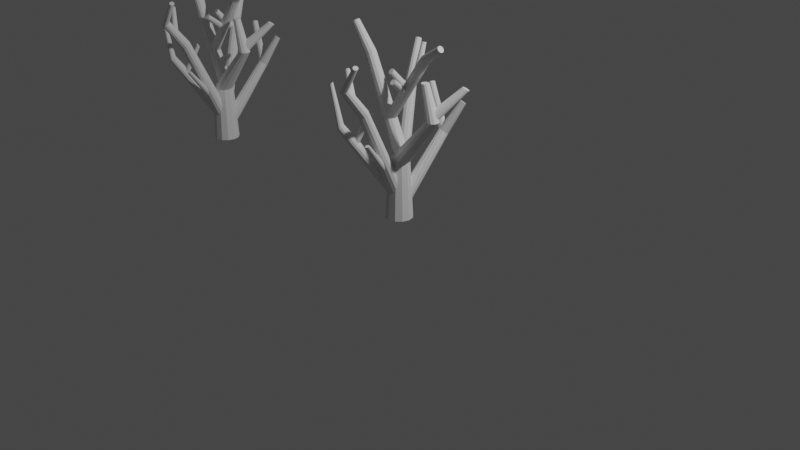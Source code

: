 # Source: ClicheCoral.blend  (saved by Blender 2.82.7; exported with 4.5.12 LTS)
import bpy
from mathutils import Matrix  # noqa: F401  (used for matrix-valued properties, if any)

bpy.ops.wm.read_factory_settings(use_empty=True)
scene = bpy.context.scene
scene.name = 'Scene'

# ---- collections
col_collection = bpy.data.collections.new('Collection'); scene.collection.children.link(col_collection)

# ---- world
world_world = bpy.data.worlds.new('World'); scene.world = world_world
world_world.use_nodes = True; world_world.node_tree.nodes.clear()
_N = world_world.node_tree.nodes; _L = world_world.node_tree.links
n0 = _N.new('ShaderNodeOutputWorld'); n0.name = 'World Output'; n0.location = (300, 300)
n1 = _N.new('ShaderNodeBackground'); n1.name = 'Background'; n1.location = (10, 300)
n1.inputs[0].default_value = (0.05088, 0.05088, 0.05088, 1.0)
_L.new(n1.outputs[0], n0.inputs[0])
n0.is_active_output = True
world_world.color = (0.05088, 0.05088, 0.05088)
world_world.use_sun_shadow = False
world_world.sun_shadow_jitter_overblur = 0.0

# ---- cameras
cam_camera = bpy.data.cameras.new('Camera')
cam_camera.clip_end = 100.0
cam_camera.ortho_scale = 7.314

# ---- lights
light_light = bpy.data.lights.new('Light', 'POINT')
light_light.transmission_factor = 0.0
light_light.energy = 1000.0
light_light.shadow_soft_size = 0.1
light_light.shadow_maximum_resolution = 0.006
light_light.use_absolute_resolution = True

# ---- meshes
me_cylinder = bpy.data.meshes.new('Cylinder')
me_cylinder.from_pydata([], [], [])
_uv = me_cylinder.uv_layers.new(name='UVMap')
_uv.uv.foreach_set('vector', [])
me_cylinder.use_remesh_fix_poles = True
me_cylinder.use_remesh_preserve_attributes = False
me_cylinder.use_mirror_vertex_groups = False
me_cylinder.update()
me_cylinder_004 = bpy.data.meshes.new('Cylinder.004')
me_cylinder_004.from_pydata([(8.388e-10, 1.167, -1.0), (-4.526e-10, 0.9096, 1.0), (0.5837, 1.011, -1.0), (0.4548, 0.7878, 1.0), (1.011, 0.5837, -1.0), (0.7878, 0.4548, 1.0), (1.167, -2.503e-08, -1.0), (0.9096, -5.379e-08, 1.0), (1.011, -0.5837, -1.0), (0.7878, -0.4548, 1.0), (0.5837, -1.011, -1.0), (0.4548, -0.7878, 1.0), (1.771e-07, -1.167, -1.0), (1.369e-07, -0.9096, 1.0), (-0.5837, -1.011, -1.0), (-0.4548, -0.7878, 1.0), (-1.011, -0.5837, -1.0), (-0.7878, -0.4548, 1.0), (-1.167, -5.168e-07, -1.0), (-0.9096, -4.369e-07, 1.0), (-1.011, 0.5837, -1.0), (-0.7878, 0.4548, 1.0), (-0.5837, 1.011, -1.0), (-0.4548, 0.7878, 1.0), (3.97, 0.4619, 2.749), (3.704, 0.5334, 2.749), (4.166, 0.2667, 2.749), (4.237, -8.955e-08, 2.749), (4.166, -0.2667, 2.749), (3.97, -0.4619, 2.749), (3.704, -0.5334, 2.749), (3.437, -0.4619, 2.749), (3.242, -0.2667, 2.749), (3.17, -3.142e-07, 2.749), (3.242, 0.2667, 2.749), (3.437, 0.4619, 2.749), (3.017, 0.2805, 3.925), (2.855, 0.3239, 3.925), (3.135, 0.162, 3.925), (3.179, -1.23e-07, 3.925), (3.135, -0.162, 3.925), (3.017, -0.2805, 3.925), (2.855, -0.3239, 3.925), (2.693, -0.2805, 3.925), (2.574, -0.162, 3.925), (2.531, -2.594e-07, 3.925), (2.574, 0.162, 3.925), (2.693, 0.2805, 3.925), (2.235, 5.101, 2.693), (2.369, 5.053, 2.689), (0.1601, 1.029, -0.2719), (1.005, 4.356, 1.612), (0.4172, 0.9765, -0.3453), (1.217, 4.28, 1.605), (0.6707, 0.7988, -0.3752), (1.374, 4.126, 1.625), (0.8526, 0.5433, -0.3537), (1.434, 3.934, 1.667), (0.9143, 0.2783, -0.2864), (1.38, 3.756, 1.719), (0.8391, 0.07491, -0.1915), (1.228, 3.639, 1.767), (0.6472, -0.01245, -0.09432), (1.018, 3.615, 1.8), (0.3901, 0.03966, -0.02093), (0.8067, 3.691, 1.806), (0.1367, 0.2173, 0.009009), (0.65, 3.845, 1.787), (-0.04525, 0.4728, -0.01253), (0.5903, 4.037, 1.745), (-0.1069, 0.7378, -0.07977), (0.6435, 4.216, 1.693), (-0.03171, 0.9412, -0.1747), (0.7954, 4.332, 1.645), (2.468, 4.956, 2.701), (2.506, 4.834, 2.727), (2.472, 4.722, 2.76), (2.376, 4.648, 2.791), (2.243, 4.633, 2.811), (2.109, 4.681, 2.816), (2.01, 4.778, 2.803), (1.972, 4.9, 2.777), (2.006, 5.013, 2.744), (2.102, 5.086, 2.713), (-2.756, -1.907, 1.512), (-1.99, -0.9894, 2.542), (-2.636, -1.934, 1.491), (-1.897, -1.011, 2.525), (-2.528, -2.012, 1.488), (-1.813, -1.071, 2.523), (-2.461, -2.119, 1.505), (-1.76, -1.155, 2.536), (-2.451, -2.227, 1.536), (-1.753, -1.239, 2.561), (-2.503, -2.307, 1.574), (-1.793, -1.301, 2.59), (-2.601, -2.337, 1.609), (-1.87, -1.325, 2.617), (-2.721, -2.31, 1.63), (-1.963, -1.303, 2.634), (-2.829, -2.232, 1.633), (-2.047, -1.243, 2.636), (-2.896, -2.125, 1.616), (-2.1, -1.159, 2.623), (-2.906, -2.017, 1.585), (-2.107, -1.075, 2.598), (-2.854, -1.937, 1.547), (-2.067, -1.013, 2.569), (-0.963, 0.2127, 0.03098), (-3.752, -2.656, 2.051), (-0.7687, 0.2314, 0.117), (-3.63, -2.644, 2.105), (-0.5568, 0.1137, 0.1799), (-3.496, -2.718, 2.145), (-0.3843, -0.109, 0.2029), (-3.387, -2.859, 2.159), (-0.2973, -0.3769, 0.1799), (-3.332, -3.028, 2.145), (-0.3191, -0.6182, 0.117), (-3.346, -3.18, 2.105), (-0.4439, -0.7684, 0.03098), (-3.425, -3.275, 2.051), (-0.6383, -0.7871, -0.05498), (-3.547, -3.286, 1.996), (-0.8501, -0.6694, -0.1179), (-3.681, -3.212, 1.957), (-1.023, -0.4467, -0.141), (-3.79, -3.072, 1.942), (-1.11, -0.1788, -0.1179), (-3.845, -2.903, 1.957), (-1.088, 0.06256, -0.05498), (-3.831, -2.75, 1.996), (-4.836, -2.611, 3.417), (-4.906, -2.617, 3.387), (-4.76, -2.653, 3.44), (-4.698, -2.733, 3.448), (-4.667, -2.83, 3.44), (-4.675, -2.916, 3.417), (-4.719, -2.971, 3.387), (-4.789, -2.977, 3.356), (-4.866, -2.935, 3.333), (-4.928, -2.855, 3.325), (-4.959, -2.758, 3.333), (-4.951, -2.671, 3.356), (-1.696, 3.566, 3.216), (0.247, 0.6348, 0.1156), (-1.847, 3.693, 3.157), (0.05387, 0.7959, 0.03998), (-2.066, 3.719, 3.113), (-0.2255, 0.8296, -0.01537), (-2.294, 3.638, 3.098), (-0.5164, 0.7268, -0.03564), (-2.47, 3.472, 3.113), (-0.7407, 0.5151, -0.01537), (-2.546, 3.266, 3.157), (-0.8384, 0.2512, 0.03998), (-2.503, 3.073, 3.216), (-0.7833, 0.005756, 0.1156), (-2.352, 2.947, 3.275), (-0.5902, -0.1554, 0.1912), (-2.133, 2.921, 3.319), (-0.3108, -0.1891, 0.2466), (-1.905, 3.001, 3.334), (-0.01999, -0.08628, 0.2668), (-1.729, 3.167, 3.319), (0.2043, 0.1254, 0.2466), (-1.653, 3.374, 3.275), (0.3021, 0.3894, 0.1912), (-2.992, 5.333, 4.36), (-3.084, 5.41, 4.324), (-3.217, 5.426, 4.298), (-3.355, 5.377, 4.288), (-3.462, 5.276, 4.298), (-3.508, 5.15, 4.324), (-3.482, 5.034, 4.36), (-3.39, 4.957, 4.396), (-3.257, 4.941, 4.423), (-3.119, 4.99, 4.432), (-3.012, 5.091, 4.423), (-2.966, 5.216, 4.396), (0.9387, 4.095, 1.553), (-1.702, 5.458, 2.968), (1.116, 4.182, 1.573), (-1.579, 5.471, 2.996), (1.265, 4.216, 1.628), (-1.477, 5.415, 3.028), (1.345, 4.186, 1.704), (-1.422, 5.304, 3.055), (1.335, 4.101, 1.779), (-1.429, 5.169, 3.071), (1.238, 3.984, 1.835), (-1.496, 5.045, 3.07), (1.079, 3.866, 1.855), (-1.605, 4.966, 3.054), (0.9015, 3.778, 1.835), (-1.727, 4.953, 3.026), (0.7528, 3.745, 1.779), (-1.83, 5.01, 2.994), (0.6728, 3.775, 1.704), (-1.885, 5.121, 2.967), (0.6827, 3.859, 1.628), (-1.878, 5.256, 2.952), (0.78, 3.977, 1.573), (-1.811, 5.38, 2.952), (-2.125, 2.979, 3.119), (-2.249, 2.466, 3.312), (-1.945, 2.942, 3.121), (-2.069, 2.428, 3.315), (-1.799, 2.849, 3.096), (-1.923, 2.335, 3.289), (-1.727, 2.725, 3.049), (-1.851, 2.212, 3.242), (-1.747, 2.604, 2.993), (-1.871, 2.091, 3.186), (-1.855, 2.518, 2.943), (-1.979, 2.004, 3.137), (-2.02, 2.49, 2.913), (-2.144, 1.976, 3.107), (-2.2, 2.527, 2.911), (-2.324, 2.013, 3.104), (-2.346, 2.62, 2.936), (-2.47, 2.106, 3.129), (-2.418, 2.744, 2.983), (-2.542, 2.23, 3.176), (-2.398, 2.865, 3.039), (-2.522, 2.351, 3.232), (-2.291, 2.951, 3.088), (-2.415, 2.437, 3.282), (-2.303, 1.544, 3.731), (-2.435, 1.571, 3.729), (-2.196, 1.475, 3.712), (-2.143, 1.384, 3.677), (-2.157, 1.295, 3.636), (-2.236, 1.232, 3.6), (-2.358, 1.211, 3.578), (-2.491, 1.238, 3.576), (-2.598, 1.307, 3.594), (-2.651, 1.398, 3.629), (-2.636, 1.487, 3.67), (-2.557, 1.55, 3.707), (-3.217, 0.4729, 4.33), (0.2973, 0.6036, 1.23), (-3.404, 0.4095, 4.271), (0.05917, 0.5227, 1.154), (-3.54, 0.2364, 4.228), (-0.1152, 0.3018, 1.099), (-3.59, -1.013e-06, 4.212), (-0.179, -9.537e-07, 1.079), (-3.54, -0.2364, 4.228), (-0.1152, -0.3018, 1.099), (-3.404, -0.4095, 4.271), (0.05917, -0.5227, 1.154), (-3.217, -0.4729, 4.33), (0.2973, -0.6036, 1.23), (-3.03, -0.4095, 4.39), (0.5355, -0.5227, 1.306), (-2.894, -0.2364, 4.433), (0.7098, -0.3018, 1.361), (-2.844, -1.192e-06, 4.449), (0.7736, -1.222e-06, 1.381), (-2.894, 0.2364, 4.433), (0.7098, 0.3018, 1.361), (-3.03, 0.4095, 4.39), (0.5355, 0.5227, 1.306), (-4.935, 0.3323, 5.231), (-5.066, 0.2878, 5.189), (-5.162, 0.1662, 5.159), (-5.198, -1.043e-06, 5.148), (-5.162, -0.1662, 5.159), (-5.066, -0.2878, 5.189), (-4.935, -0.3324, 5.231), (-4.804, -0.2878, 5.273), (-4.708, -0.1662, 5.303), (-4.673, -1.192e-06, 5.314), (-4.708, 0.1662, 5.303), (-4.804, 0.2878, 5.273), (3.812, 0.7046, 2.98), (5.073, 2.424, 3.707), (3.949, 0.644, 2.906), (5.213, 2.355, 3.7), (4.049, 0.4783, 2.852), (5.307, 2.231, 3.708), (4.086, 0.2519, 2.833), (5.33, 2.085, 3.729), (4.049, 0.0256, 2.852), (5.276, 1.956, 3.758), (3.949, -0.1401, 2.906), (5.159, 1.878, 3.787), (3.812, -0.2007, 2.98), (5.011, 1.872, 3.807), (3.675, -0.1401, 3.053), (4.87, 1.941, 3.815), (3.575, 0.0256, 3.107), (4.776, 2.065, 3.807), (3.538, 0.2519, 3.127), (4.753, 2.212, 3.786), (3.575, 0.4783, 3.107), (4.807, 2.341, 3.757), (3.675, 0.644, 3.053), (4.924, 2.419, 3.728), (-0.9664, 0.4671, 2.418), (2.856, 0.4163, 4.661), (-0.8258, 0.4045, 2.342), (2.981, 0.3605, 4.593), (-0.7229, 0.2336, 2.286), (3.073, 0.2081, 4.544), (-0.6853, -1.073e-06, 2.266), (3.106, -1.073e-06, 4.525), (-0.7229, -0.2336, 2.286), (3.073, -0.2082, 4.544), (-0.8258, -0.4045, 2.342), (2.981, -0.3605, 4.593), (-0.9664, -0.4671, 2.418), (2.856, -0.4163, 4.661), (-1.107, -0.4045, 2.494), (2.73, -0.3605, 4.729), (-1.21, -0.2336, 2.55), (2.639, -0.2082, 4.778), (-1.248, -1.281e-06, 2.57), (2.605, -1.252e-06, 4.797), (-1.21, 0.2336, 2.55), (2.639, 0.2081, 4.778), (-1.107, 0.4045, 2.494), (2.73, 0.3605, 4.729), (4.507, 0.2431, 5.097), (4.423, 0.2807, 5.143), (4.569, 0.1404, 5.064), (4.592, -4.172e-07, 5.051), (4.569, -0.1404, 5.064), (4.507, -0.2431, 5.097), (4.423, -0.2807, 5.143), (4.338, -0.2431, 5.189), (4.276, -0.1404, 5.222), (4.254, -5.364e-07, 5.234), (4.276, 0.1404, 5.222), (4.338, 0.2431, 5.189), (2.131, 0.2546, 4.128), (1.718, 1.2, 5.012), (2.136, 0.1501, 4.176), (1.733, 1.105, 5.028), (2.066, 0.03873, 4.21), (1.697, 1.013, 5.039), (1.941, -0.04978, 4.223), (1.618, 0.9484, 5.043), (1.793, -0.09168, 4.21), (1.518, 0.9279, 5.039), (1.663, -0.07575, 4.176), (1.423, 0.9572, 5.028), (1.585, -0.00626, 4.128), (1.36, 1.029, 5.012), (1.58, 0.09817, 4.08), (1.344, 1.123, 4.997), (1.649, 0.2096, 4.046), (1.381, 1.215, 4.986), (1.775, 0.2981, 4.033), (1.459, 1.28, 4.982), (1.922, 0.34, 4.046), (1.56, 1.3, 4.986), (2.053, 0.324, 4.08), (1.654, 1.271, 4.997), (0.6819, 0.01826, 3.539), (1.989, -2.347, 4.18), (0.8317, -0.009569, 3.527), (2.107, -2.369, 4.171), (0.9413, -0.08561, 3.495), (2.194, -2.429, 4.145), (0.9814, -0.1895, 3.451), (2.225, -2.511, 4.111), (0.9413, -0.2934, 3.407), (2.194, -2.593, 4.076), (0.8317, -0.3694, 3.375), (2.107, -2.653, 4.051), (0.6819, -0.3972, 3.363), (1.989, -2.675, 4.041), (0.5321, -0.3694, 3.375), (1.871, -2.653, 4.051), (0.4225, -0.2934, 3.407), (1.785, -2.593, 4.076), (0.3823, -0.1895, 3.451), (1.753, -2.511, 4.111), (0.4225, -0.08561, 3.495), (1.785, -2.429, 4.145), (0.5321, -0.009569, 3.527), (1.871, -2.369, 4.171), (-0.2532, -4.178, 3.473), (-2.198, -3.058, 4.146), (-0.2298, -4.227, 3.531), (-2.167, -3.115, 4.181), (-0.2374, -4.339, 3.574), (-2.172, -3.203, 4.204), (-0.2738, -4.483, 3.59), (-2.211, -3.301, 4.21), (-0.3293, -4.62, 3.574), (-2.274, -3.38, 4.198), (-0.389, -4.715, 3.531), (-2.344, -3.421, 4.17), (-0.437, -4.741, 3.473), (-2.402, -3.412, 4.134), (-0.4604, -4.691, 3.415), (-2.433, -3.355, 4.1), (-0.4528, -4.58, 3.372), (-2.428, -3.267, 4.077), (-0.4165, -4.436, 3.356), (-2.389, -3.169, 4.07), (-0.361, -4.298, 3.372), (-2.326, -3.09, 4.083), (-0.3012, -4.204, 3.415), (-2.256, -3.049, 4.11), (-0.4354, -3.777, 3.001), (-0.5661, -0.2625, -0.099), (-0.372, -3.964, 2.942), (-0.4852, -0.5007, -0.1746), (-0.1989, -4.1, 2.899), (-0.2643, -0.675, -0.23), (0.03752, -4.15, 2.883), (0.03752, -0.7389, -0.2502), (0.274, -4.1, 2.899), (0.3393, -0.675, -0.23), (0.447, -3.964, 2.942), (0.5602, -0.5007, -0.1746), (0.5104, -3.777, 3.001), (0.6411, -0.2625, -0.099), (0.447, -3.59, 3.061), (0.5602, -0.02438, -0.02338), (0.274, -3.454, 3.104), (0.3393, 0.15, 0.03198), (0.03752, -3.404, 3.12), (0.03752, 0.2138, 0.05224), (-0.1989, -3.454, 3.104), (-0.2643, 0.15, 0.03198), (-0.372, -3.59, 3.061), (-0.4852, -0.02438, -0.02338), (-0.3422, -5.565, 3.939), (-0.2914, -5.715, 3.891), (-0.1524, -5.825, 3.856), (0.03752, -5.865, 3.844), (0.2274, -5.825, 3.856), (0.3664, -5.715, 3.891), (0.4173, -5.565, 3.939), (0.3664, -5.415, 3.986), (0.2274, -5.306, 4.021), (0.03752, -5.265, 4.034), (-0.1524, -5.306, 4.021), (-0.2914, -5.415, 3.986), (1.118, -5.619, 4.802), (1.161, -5.707, 4.779), (1.241, -5.751, 4.753), (1.339, -5.74, 4.73), (1.427, -5.677, 4.717), (1.482, -5.578, 4.717), (1.489, -5.471, 4.731), (1.446, -5.383, 4.754), (1.365, -5.338, 4.781), (1.268, -5.349, 4.803), (1.18, -5.412, 4.816), (1.125, -5.511, 4.816), (0.5814, -0.5372, 0.01492), (0.5324, -0.6239, -0.00483), (0.02793, -1.477, 0.9997), (0.9105, -3.996, 2.098), (0.1842, -1.5, 0.9854), (1.002, -4.02, 2.095), (0.2986, -1.562, 0.9463), (1.068, -4.084, 2.088), (0.3405, -1.648, 0.893), (1.093, -4.172, 2.079), (0.2986, -1.733, 0.8396), (1.068, -4.26, 2.069), (0.1842, -1.796, 0.8006), (1.002, -4.325, 2.062), (0.02793, -1.819, 0.7863), (0.9105, -4.348, 2.059), (-0.1284, -1.796, 0.8006), (0.8193, -4.325, 2.062), (-0.2428, -1.733, 0.8396), (0.7526, -4.26, 2.069), (-0.2846, -1.648, 0.893), (0.7282, -4.172, 2.079), (-0.2428, -1.562, 0.9463), (0.7526, -4.084, 2.088), (-0.1284, -1.5, 0.9854), (0.8193, -4.02, 2.095)], [], [(0, 1, 3, 2), (2, 3, 5, 4), (4, 5, 7, 6), (6, 7, 9, 8), (8, 9, 11, 10), (10, 11, 13, 12), (12, 13, 15, 14), (14, 15, 17, 16), (16, 17, 19, 18), (18, 19, 21, 20), (1, 23, 35, 25), (20, 21, 23, 22), (22, 23, 1, 0), (0, 2, 4, 6, 8, 10, 12, 14, 16, 18, 20, 22), (24, 25, 37, 36), (3, 1, 25, 24), (7, 5, 26, 27), (23, 21, 34, 35), (5, 3, 24, 26), (21, 19, 33, 34), (19, 17, 32, 33), (17, 15, 31, 32), (15, 13, 30, 31), (13, 11, 29, 30), (11, 9, 28, 29), (9, 7, 27, 28), (36, 37, 47, 46, 45, 44, 43, 42, 41, 40, 39, 38), (32, 31, 43, 44), (29, 28, 40, 41), (25, 35, 47, 37), (26, 24, 36, 38), (33, 32, 44, 45), (30, 29, 41, 42), (27, 26, 38, 39), (34, 33, 45, 46), (31, 30, 42, 43), (28, 27, 39, 40), (35, 34, 46, 47), (61, 59, 76, 77), (50, 51, 53, 52), (65, 63, 78, 79), (52, 53, 55, 54), (69, 67, 80, 81), (54, 55, 57, 56), (53, 51, 48, 49), (56, 57, 59, 58), (73, 71, 82, 83), (58, 59, 61, 60), (51, 73, 83, 48), (60, 61, 63, 62), (55, 53, 49, 74), (62, 63, 65, 64), (59, 57, 75, 76), (64, 65, 67, 66), (63, 61, 77, 78), (66, 67, 69, 68), (67, 65, 79, 80), (68, 69, 71, 70), (71, 69, 81, 82), (49, 48, 83, 82, 81, 80, 79, 78, 77, 76, 75, 74), (70, 71, 73, 72), (57, 55, 74, 75), (72, 73, 51, 50), (50, 52, 54, 56, 58, 60, 62, 64, 66, 68, 70, 72), (84, 85, 87, 86), (86, 87, 89, 88), (88, 89, 91, 90), (90, 91, 93, 92), (92, 93, 95, 94), (94, 95, 97, 96), (96, 97, 99, 98), (98, 99, 101, 100), (100, 101, 103, 102), (102, 103, 105, 104), (87, 85, 107, 105, 103, 101, 99, 97, 95, 93, 91, 89), (104, 105, 107, 106), (106, 107, 85, 84), (84, 86, 88, 90, 92, 94, 96, 98, 100, 102, 104, 106), (108, 109, 111, 110), (110, 111, 113, 112), (112, 113, 115, 114), (114, 115, 117, 116), (116, 117, 119, 118), (118, 119, 121, 120), (120, 121, 123, 122), (122, 123, 125, 124), (124, 125, 127, 126), (126, 127, 129, 128), (127, 125, 140, 141), (128, 129, 131, 130), (130, 131, 109, 108), (108, 110, 112, 114, 116, 118, 120, 122, 124, 126, 128, 130), (132, 133, 143, 142, 141, 140, 139, 138, 137, 136, 135, 134), (125, 123, 139, 140), (123, 121, 138, 139), (121, 119, 137, 138), (119, 117, 136, 137), (117, 115, 135, 136), (109, 131, 143, 133), (111, 109, 133, 132), (115, 113, 134, 135), (131, 129, 142, 143), (113, 111, 132, 134), (129, 127, 141, 142), (144, 145, 147, 146), (146, 147, 149, 148), (148, 149, 151, 150), (150, 151, 153, 152), (152, 153, 155, 154), (154, 155, 157, 156), (156, 157, 159, 158), (158, 159, 161, 160), (160, 161, 163, 162), (162, 163, 165, 164), (147, 145, 167, 165, 163, 161, 159, 157, 155, 153, 151, 149), (164, 165, 167, 166), (166, 167, 145, 144), (152, 154, 173, 172), (168, 169, 170, 171, 172, 173, 174, 175, 176, 177, 178, 179), (150, 152, 172, 171), (166, 144, 168, 179), (144, 146, 169, 168), (148, 150, 171, 170), (164, 166, 179, 178), (146, 148, 170, 169), (162, 164, 178, 177), (160, 162, 177, 176), (158, 160, 176, 175), (156, 158, 175, 174), (154, 156, 174, 173), (182, 183, 185, 184), (180, 181, 183, 182), (184, 185, 187, 186), (186, 187, 189, 188), (188, 189, 191, 190), (190, 191, 193, 192), (192, 193, 195, 194), (194, 195, 197, 196), (196, 197, 199, 198), (198, 199, 201, 200), (189, 187, 185, 183, 181, 203, 201, 199, 197, 195, 193, 191), (200, 201, 203, 202), (202, 203, 181, 180), (186, 188, 190, 192, 194, 196, 198, 200, 202, 180, 182, 184), (204, 205, 207, 206), (206, 207, 209, 208), (208, 209, 211, 210), (210, 211, 213, 212), (212, 213, 215, 214), (214, 215, 217, 216), (216, 217, 219, 218), (218, 219, 221, 220), (220, 221, 223, 222), (222, 223, 225, 224), (205, 227, 239, 229), (224, 225, 227, 226), (226, 227, 205, 204), (204, 206, 208, 210, 212, 214, 216, 218, 220, 222, 224, 226), (228, 229, 239, 238, 237, 236, 235, 234, 233, 232, 231, 230), (207, 205, 229, 228), (211, 209, 230, 231), (227, 225, 238, 239), (209, 207, 228, 230), (225, 223, 237, 238), (223, 221, 236, 237), (221, 219, 235, 236), (219, 217, 234, 235), (217, 215, 233, 234), (215, 213, 232, 233), (213, 211, 231, 232), (240, 241, 243, 242), (242, 243, 245, 244), (244, 245, 247, 246), (246, 247, 249, 248), (248, 249, 251, 250), (250, 251, 253, 252), (252, 253, 255, 254), (254, 255, 257, 256), (256, 257, 259, 258), (258, 259, 261, 260), (243, 241, 263, 261, 259, 257, 255, 253, 251, 249, 247, 245), (260, 261, 263, 262), (262, 263, 241, 240), (246, 248, 268, 267), (264, 265, 266, 267, 268, 269, 270, 271, 272, 273, 274, 275), (262, 240, 264, 275), (240, 242, 265, 264), (244, 246, 267, 266), (260, 262, 275, 274), (242, 244, 266, 265), (258, 260, 274, 273), (256, 258, 273, 272), (254, 256, 272, 271), (252, 254, 271, 270), (250, 252, 270, 269), (248, 250, 269, 268), (276, 278, 279, 277), (278, 280, 281, 279), (280, 282, 283, 281), (282, 284, 285, 283), (284, 286, 287, 285), (286, 288, 289, 287), (288, 290, 291, 289), (290, 292, 293, 291), (292, 294, 295, 293), (294, 296, 297, 295), (279, 281, 283, 285, 287, 289, 291, 293, 295, 297, 299, 277), (296, 298, 299, 297), (298, 276, 277, 299), (276, 298, 296, 294, 292, 290, 288, 286, 284, 282, 280, 278), (300, 301, 303, 302), (302, 303, 305, 304), (304, 305, 307, 306), (306, 307, 309, 308), (308, 309, 311, 310), (310, 311, 313, 312), (312, 313, 315, 314), (314, 315, 317, 316), (316, 317, 319, 318), (318, 319, 321, 320), (309, 307, 327, 328), (320, 321, 323, 322), (322, 323, 301, 300), (300, 302, 304, 306, 308, 310, 312, 314, 316, 318, 320, 322), (324, 325, 335, 334, 333, 332, 331, 330, 329, 328, 327, 326), (301, 323, 335, 325), (303, 301, 325, 324), (307, 305, 326, 327), (323, 321, 334, 335), (305, 303, 324, 326), (321, 319, 333, 334), (319, 317, 332, 333), (317, 315, 331, 332), (315, 313, 330, 331), (313, 311, 329, 330), (311, 309, 328, 329), (336, 337, 339, 338), (338, 339, 341, 340), (340, 341, 343, 342), (342, 343, 345, 344), (344, 345, 347, 346), (346, 347, 349, 348), (348, 349, 351, 350), (350, 351, 353, 352), (352, 353, 355, 354), (354, 355, 357, 356), (339, 337, 359, 357, 355, 353, 351, 349, 347, 345, 343, 341), (356, 357, 359, 358), (358, 359, 337, 336), (336, 338, 340, 342, 344, 346, 348, 350, 352, 354, 356, 358), (364, 365, 367, 366), (370, 371, 373, 372), (362, 363, 365, 364), (368, 369, 371, 370), (360, 361, 363, 362), (372, 373, 375, 374), (366, 367, 369, 368), (374, 375, 377, 376), (376, 377, 379, 378), (378, 379, 381, 380), (369, 367, 365, 363, 361, 383, 381, 379, 377, 375, 373, 371), (380, 381, 383, 382), (382, 383, 361, 360), (374, 376, 378, 380, 382, 360, 362, 364, 366, 368, 370, 372), (384, 385, 387, 386), (386, 387, 389, 388), (388, 389, 391, 390), (390, 391, 393, 392), (392, 393, 395, 394), (394, 395, 397, 396), (396, 397, 399, 398), (398, 399, 401, 400), (400, 401, 403, 402), (402, 403, 405, 404), (387, 385, 407, 405, 403, 401, 399, 397, 395, 393, 391, 389), (404, 405, 407, 406), (406, 407, 385, 384), (384, 386, 388, 390, 392, 394, 396, 398, 400, 402, 404, 406), (408, 409, 411, 410), (410, 411, 413, 412), (412, 413, 415, 414), (414, 415, 417, 416), (416, 417, 419, 418), (418, 419, 421, 420), (420, 421, 423, 422), (422, 423, 425, 424), (424, 425, 427, 426), (426, 427, 429, 428), (411, 409, 431, 429, 427, 425, 423, 421, 419, 417, 415, 413), (428, 429, 431, 430), (430, 431, 409, 408), (414, 416, 436, 435), (432, 433, 445, 444), (430, 408, 432, 443), (408, 410, 433, 432), (412, 414, 435, 434), (428, 430, 443, 442), (410, 412, 434, 433), (426, 428, 442, 441), (424, 426, 441, 440), (422, 424, 440, 439), (420, 422, 439, 438), (418, 420, 438, 437), (416, 418, 437, 436), (444, 445, 446, 447, 448, 449, 450, 451, 452, 453, 454, 455), (439, 440, 452, 451), (436, 437, 449, 448), (443, 432, 444, 455), (433, 434, 446, 445), (440, 441, 453, 452), (437, 438, 450, 449), (434, 435, 447, 446), (441, 442, 454, 453), (438, 439, 451, 450), (435, 436, 448, 447), (442, 443, 455, 454), (413, 415, 457, 456), (458, 459, 461, 460), (460, 461, 463, 462), (462, 463, 465, 464), (464, 465, 467, 466), (466, 467, 469, 468), (468, 469, 471, 470), (470, 471, 473, 472), (472, 473, 475, 474), (474, 475, 477, 476), (476, 477, 479, 478), (461, 459, 481, 479, 477, 475, 473, 471, 469, 467, 465, 463), (478, 479, 481, 480), (480, 481, 459, 458), (458, 460, 462, 464, 466, 468, 470, 472, 474, 476, 478, 480)])
_uv = me_cylinder_004.uv_layers.new(name='UVMap')
_uv.uv.foreach_set('vector', [1.0, 0.5, 1.0, 1.0, 0.9167, 1.0, 0.9167, 0.5, 0.9167, 0.5, 0.9167, 1.0, 0.8333, 1.0, 0.8333, 0.5, 0.8333, 0.5, 0.8333, 1.0, 0.75, 1.0, 0.75, 0.5, 0.75, 0.5, 0.75, 1.0, 0.6667, 1.0, 0.6667, 0.5, 0.6667, 0.5, 0.6667, 1.0, 0.5833, 1.0, 0.5833, 0.5, 0.5833, 0.5, 0.5833, 1.0, 0.5, 1.0, 0.5, 0.5, 0.5, 0.5, 0.5, 1.0, 0.4167, 1.0, 0.4167, 0.5, 0.4167, 0.5, 0.4167, 1.0, 0.3333, 1.0, 0.3333, 0.5, 0.3333, 0.5, 0.3333, 1.0, 0.25, 1.0, 0.25, 0.5, 0.25, 0.5, 0.25, 1.0, 0.1667, 1.0, 0.1667, 0.5, 7.451e-08, 1.0, 0.08333, 1.0, 0.08333, 1.0, 7.451e-08, 1.0, 0.1667, 0.5, 0.1667, 1.0, 0.08333, 1.0, 0.08333, 0.5, 0.08333, 0.5, 0.08333, 1.0, 7.451e-08, 1.0, 7.451e-08, 0.5, 0.75, 0.49, 0.87, 0.4578, 0.9578, 0.37, 0.99, 0.25, 0.9578, 0.13, 0.87, 0.04215, 0.75, 0.01, 0.63, 0.04215, 0.5422, 0.13, 0.51, 0.25, 0.5422, 0.37, 0.63, 0.4578, 0.9167, 1.0, 1.0, 1.0, 1.0, 1.0, 0.9167, 1.0, 0.9167, 1.0, 1.0, 1.0, 1.0, 1.0, 0.9167, 1.0, 0.75, 1.0, 0.8333, 1.0, 0.8333, 1.0, 0.75, 1.0, 0.08333, 1.0, 0.1667, 1.0, 0.1667, 1.0, 0.08333, 1.0, 0.8333, 1.0, 0.9167, 1.0, 0.9167, 1.0, 0.8333, 1.0, 0.1667, 1.0, 0.25, 1.0, 0.25, 1.0, 0.1667, 1.0, 0.25, 1.0, 0.3333, 1.0, 0.3333, 1.0, 0.25, 1.0, 0.3333, 1.0, 0.4167, 1.0, 0.4167, 1.0, 0.3333, 1.0, 0.4167, 1.0, 0.5, 1.0, 0.5, 1.0, 0.4167, 1.0, 0.5, 1.0, 0.5833, 1.0, 0.5833, 1.0, 0.5, 1.0, 0.5833, 1.0, 0.6667, 1.0, 0.6667, 1.0, 0.5833, 1.0, 0.6667, 1.0, 0.75, 1.0, 0.75, 1.0, 0.6667, 1.0, 0.37, 0.4578, 0.25, 0.49, 0.13, 0.4578, 0.04215, 0.37, 0.01, 0.25, 0.04215, 0.13, 0.13, 0.04215, 0.25, 0.01, 0.37, 0.04215, 0.4578, 0.13, 0.49, 0.25, 0.4578, 0.37, 0.3333, 1.0, 0.4167, 1.0, 0.4167, 1.0, 0.3333, 1.0, 0.5833, 1.0, 0.6667, 1.0, 0.6667, 1.0, 0.5833, 1.0, 7.451e-08, 1.0, 0.08333, 1.0, 0.08333, 1.0, 7.451e-08, 1.0, 0.8333, 1.0, 0.9167, 1.0, 0.9167, 1.0, 0.8333, 1.0, 0.25, 1.0, 0.3333, 1.0, 0.3333, 1.0, 0.25, 1.0, 0.5, 1.0, 0.5833, 1.0, 0.5833, 1.0, 0.5, 1.0, 0.75, 1.0, 0.8333, 1.0, 0.8333, 1.0, 0.75, 1.0, 0.1667, 1.0, 0.25, 1.0, 0.25, 1.0, 0.1667, 1.0, 0.4167, 1.0, 0.5, 1.0, 0.5, 1.0, 0.4167, 1.0, 0.6667, 1.0, 0.75, 1.0, 0.75, 1.0, 0.6667, 1.0, 0.08333, 1.0, 0.1667, 1.0, 0.1667, 1.0, 0.08333, 1.0, 0.5833, 1.0, 0.6667, 1.0, 0.6667, 1.0, 0.5833, 1.0, 1.0, 0.5, 1.0, 1.0, 0.9167, 1.0, 0.9167, 0.5, 0.4167, 1.0, 0.5, 1.0, 0.5, 1.0, 0.4167, 1.0, 0.9167, 0.5, 0.9167, 1.0, 0.8333, 1.0, 0.8333, 0.5, 0.25, 1.0, 0.3333, 1.0, 0.3333, 1.0, 0.25, 1.0, 0.8333, 0.5, 0.8333, 1.0, 0.75, 1.0, 0.75, 0.5, 0.9167, 1.0, 1.0, 1.0, 1.0, 1.0, 0.9167, 1.0, 0.75, 0.5, 0.75, 1.0, 0.6667, 1.0, 0.6667, 0.5, 0.08333, 1.0, 0.1667, 1.0, 0.1667, 1.0, 0.08333, 1.0, 0.6667, 0.5, 0.6667, 1.0, 0.5833, 1.0, 0.5833, 0.5, 7.451e-08, 1.0, 0.08333, 1.0, 0.08333, 1.0, 7.451e-08, 1.0, 0.5833, 0.5, 0.5833, 1.0, 0.5, 1.0, 0.5, 0.5, 0.8333, 1.0, 0.9167, 1.0, 0.9167, 1.0, 0.8333, 1.0, 0.5, 0.5, 0.5, 1.0, 0.4167, 1.0, 0.4167, 0.5, 0.6667, 1.0, 0.75, 1.0, 0.75, 1.0, 0.6667, 1.0, 0.4167, 0.5, 0.4167, 1.0, 0.3333, 1.0, 0.3333, 0.5, 0.5, 1.0, 0.5833, 1.0, 0.5833, 1.0, 0.5, 1.0, 0.3333, 0.5, 0.3333, 1.0, 0.25, 1.0, 0.25, 0.5, 0.3333, 1.0, 0.4167, 1.0, 0.4167, 1.0, 0.3333, 1.0, 0.25, 0.5, 0.25, 1.0, 0.1667, 1.0, 0.1667, 0.5, 0.1667, 1.0, 0.25, 1.0, 0.25, 1.0, 0.1667, 1.0, 0.37, 0.4578, 0.25, 0.49, 0.13, 0.4578, 0.04215, 0.37, 0.01, 0.25, 0.04215, 0.13, 0.13, 0.04215, 0.25, 0.01, 0.37, 0.04215, 0.4578, 0.13, 0.49, 0.25, 0.4578, 0.37, 0.1667, 0.5, 0.1667, 1.0, 0.08333, 1.0, 0.08333, 0.5, 0.75, 1.0, 0.8333, 1.0, 0.8333, 1.0, 0.75, 1.0, 0.08333, 0.5, 0.08333, 1.0, 7.451e-08, 1.0, 7.451e-08, 0.5, 0.75, 0.49, 0.87, 0.4578, 0.9578, 0.37, 0.99, 0.25, 0.9578, 0.13, 0.87, 0.04215, 0.75, 0.01, 0.63, 0.04215, 0.5422, 0.13, 0.51, 0.25, 0.5422, 0.37, 0.63, 0.4578, 1.0, 0.5, 1.0, 1.0, 0.9167, 1.0, 0.9167, 0.5, 0.9167, 0.5, 0.9167, 1.0, 0.8333, 1.0, 0.8333, 0.5, 0.8333, 0.5, 0.8333, 1.0, 0.75, 1.0, 0.75, 0.5, 0.75, 0.5, 0.75, 1.0, 0.6667, 1.0, 0.6667, 0.5, 0.6667, 0.5, 0.6667, 1.0, 0.5833, 1.0, 0.5833, 0.5, 0.5833, 0.5, 0.5833, 1.0, 0.5, 1.0, 0.5, 0.5, 0.5, 0.5, 0.5, 1.0, 0.4167, 1.0, 0.4167, 0.5, 0.4167, 0.5, 0.4167, 1.0, 0.3333, 1.0, 0.3333, 0.5, 0.3333, 0.5, 0.3333, 1.0, 0.25, 1.0, 0.25, 0.5, 0.25, 0.5, 0.25, 1.0, 0.1667, 1.0, 0.1667, 0.5, 0.37, 0.4578, 0.25, 0.49, 0.13, 0.4578, 0.04215, 0.37, 0.01, 0.25, 0.04215, 0.13, 0.13, 0.04215, 0.25, 0.01, 0.37, 0.04215, 0.4578, 0.13, 0.49, 0.25, 0.4578, 0.37, 0.1667, 0.5, 0.1667, 1.0, 0.08333, 1.0, 0.08333, 0.5, 0.08333, 0.5, 0.08333, 1.0, 7.451e-08, 1.0, 7.451e-08, 0.5, 0.75, 0.49, 0.87, 0.4578, 0.9578, 0.37, 0.99, 0.25, 0.9578, 0.13, 0.87, 0.04215, 0.75, 0.01, 0.63, 0.04215, 0.5422, 0.13, 0.51, 0.25, 0.5422, 0.37, 0.63, 0.4578, 1.0, 0.5, 1.0, 1.0, 0.9167, 1.0, 0.9167, 0.5, 0.9167, 0.5, 0.9167, 1.0, 0.8333, 1.0, 0.8333, 0.5, 0.8333, 0.5, 0.8333, 1.0, 0.75, 1.0, 0.75, 0.5, 0.75, 0.5, 0.75, 1.0, 0.6667, 1.0, 0.6667, 0.5, 0.6667, 0.5, 0.6667, 1.0, 0.5833, 1.0, 0.5833, 0.5, 0.5833, 0.5, 0.5833, 1.0, 0.5, 1.0, 0.5, 0.5, 0.5, 0.5, 0.5, 1.0, 0.4167, 1.0, 0.4167, 0.5, 0.4167, 0.5, 0.4167, 1.0, 0.3333, 1.0, 0.3333, 0.5, 0.3333, 0.5, 0.3333, 1.0, 0.25, 1.0, 0.25, 0.5, 0.25, 0.5, 0.25, 1.0, 0.1667, 1.0, 0.1667, 0.5, 0.25, 1.0, 0.3333, 1.0, 0.3333, 1.0, 0.25, 1.0, 0.1667, 0.5, 0.1667, 1.0, 0.08333, 1.0, 0.08333, 0.5, 0.08333, 0.5, 0.08333, 1.0, 7.451e-08, 1.0, 7.451e-08, 0.5, 0.75, 0.49, 0.87, 0.4578, 0.9578, 0.37, 0.99, 0.25, 0.9578, 0.13, 0.87, 0.04215, 0.75, 0.01, 0.63, 0.04215, 0.5422, 0.13, 0.51, 0.25, 0.5422, 0.37, 0.63, 0.4578, 0.37, 0.4578, 0.25, 0.49, 0.13, 0.4578, 0.04215, 0.37, 0.01, 0.25, 0.04215, 0.13, 0.13, 0.04215, 0.25, 0.01, 0.37, 0.04215, 0.4578, 0.13, 0.49, 0.25, 0.4578, 0.37, 0.3333, 1.0, 0.4167, 1.0, 0.4167, 1.0, 0.3333, 1.0, 0.4167, 1.0, 0.5, 1.0, 0.5, 1.0, 0.4167, 1.0, 0.5, 1.0, 0.5833, 1.0, 0.5833, 1.0, 0.5, 1.0, 0.5833, 1.0, 0.6667, 1.0, 0.6667, 1.0, 0.5833, 1.0, 0.6667, 1.0, 0.75, 1.0, 0.75, 1.0, 0.6667, 1.0, 7.451e-08, 1.0, 0.08333, 1.0, 0.08333, 1.0, 7.451e-08, 1.0, 0.9167, 1.0, 1.0, 1.0, 1.0, 1.0, 0.9167, 1.0, 0.75, 1.0, 0.8333, 1.0, 0.8333, 1.0, 0.75, 1.0, 0.08333, 1.0, 0.1667, 1.0, 0.1667, 1.0, 0.08333, 1.0, 0.8333, 1.0, 0.9167, 1.0, 0.9167, 1.0, 0.8333, 1.0, 0.1667, 1.0, 0.25, 1.0, 0.25, 1.0, 0.1667, 1.0, 1.0, 0.5, 1.0, 1.0, 0.9167, 1.0, 0.9167, 0.5, 0.9167, 0.5, 0.9167, 1.0, 0.8333, 1.0, 0.8333, 0.5, 0.8333, 0.5, 0.8333, 1.0, 0.75, 1.0, 0.75, 0.5, 0.75, 0.5, 0.75, 1.0, 0.6667, 1.0, 0.6667, 0.5, 0.6667, 0.5, 0.6667, 1.0, 0.5833, 1.0, 0.5833, 0.5, 0.5833, 0.5, 0.5833, 1.0, 0.5, 1.0, 0.5, 0.5, 0.5, 0.5, 0.5, 1.0, 0.4167, 1.0, 0.4167, 0.5, 0.4167, 0.5, 0.4167, 1.0, 0.3333, 1.0, 0.3333, 0.5, 0.3333, 0.5, 0.3333, 1.0, 0.25, 1.0, 0.25, 0.5, 0.25, 0.5, 0.25, 1.0, 0.1667, 1.0, 0.1667, 0.5, 0.37, 0.4578, 0.25, 0.49, 0.13, 0.4578, 0.04215, 0.37, 0.01, 0.25, 0.04215, 0.13, 0.13, 0.04215, 0.25, 0.01, 0.37, 0.04215, 0.4578, 0.13, 0.49, 0.25, 0.4578, 0.37, 0.1667, 0.5, 0.1667, 1.0, 0.08333, 1.0, 0.08333, 0.5, 0.08333, 0.5, 0.08333, 1.0, 7.451e-08, 1.0, 7.451e-08, 0.5, 0.6667, 0.5, 0.5833, 0.5, 0.5833, 0.5, 0.6667, 0.5, 0.75, 0.49, 0.87, 0.4578, 0.9578, 0.37, 0.99, 0.25, 0.9578, 0.13, 0.87, 0.04215, 0.75, 0.01, 0.63, 0.04215, 0.5422, 0.13, 0.51, 0.25, 0.5422, 0.37, 0.63, 0.4578, 0.75, 0.5, 0.6667, 0.5, 0.6667, 0.5, 0.75, 0.5, 0.08333, 0.5, 7.451e-08, 0.5, 7.451e-08, 0.5, 0.08333, 0.5, 1.0, 0.5, 0.9167, 0.5, 0.9167, 0.5, 1.0, 0.5, 0.8333, 0.5, 0.75, 0.5, 0.75, 0.5, 0.8333, 0.5, 0.1667, 0.5, 0.08333, 0.5, 0.08333, 0.5, 0.1667, 0.5, 0.9167, 0.5, 0.8333, 0.5, 0.8333, 0.5, 0.9167, 0.5, 0.25, 0.5, 0.1667, 0.5, 0.1667, 0.5, 0.25, 0.5, 0.3333, 0.5, 0.25, 0.5, 0.25, 0.5, 0.3333, 0.5, 0.4167, 0.5, 0.3333, 0.5, 0.3333, 0.5, 0.4167, 0.5, 0.5, 0.5, 0.4167, 0.5, 0.4167, 0.5, 0.5, 0.5, 0.5833, 0.5, 0.5, 0.5, 0.5, 0.5, 0.5833, 0.5, 1.0, 0.5, 1.0, 1.0, 0.9167, 1.0, 0.9167, 0.5, 0.9167, 0.5, 0.9167, 1.0, 0.8333, 1.0, 0.8333, 0.5, 0.8333, 0.5, 0.8333, 1.0, 0.75, 1.0, 0.75, 0.5, 0.75, 0.5, 0.75, 1.0, 0.6667, 1.0, 0.6667, 0.5, 0.6667, 0.5, 0.6667, 1.0, 0.5833, 1.0, 0.5833, 0.5, 0.5833, 0.5, 0.5833, 1.0, 0.5, 1.0, 0.5, 0.5, 0.5, 0.5, 0.5, 1.0, 0.4167, 1.0, 0.4167, 0.5, 0.4167, 0.5, 0.4167, 1.0, 0.3333, 1.0, 0.3333, 0.5, 0.3333, 0.5, 0.3333, 1.0, 0.25, 1.0, 0.25, 0.5, 0.25, 0.5, 0.25, 1.0, 0.1667, 1.0, 0.1667, 0.5, 0.4578, 0.13, 0.49, 0.25, 0.4578, 0.37, 0.37, 0.4578, 0.25, 0.49, 0.13, 0.4578, 0.04215, 0.37, 0.01, 0.25, 0.04215, 0.13, 0.13, 0.04215, 0.25, 0.01, 0.37, 0.04215, 0.1667, 0.5, 0.1667, 1.0, 0.08333, 1.0, 0.08333, 0.5, 0.08333, 0.5, 0.08333, 1.0, 7.451e-08, 1.0, 7.451e-08, 0.5, 0.99, 0.25, 0.9578, 0.13, 0.87, 0.04215, 0.75, 0.01, 0.63, 0.04215, 0.5422, 0.13, 0.51, 0.25, 0.5422, 0.37, 0.63, 0.4578, 0.75, 0.49, 0.87, 0.4578, 0.9578, 0.37, 1.0, 0.5, 1.0, 1.0, 0.9167, 1.0, 0.9167, 0.5, 0.9167, 0.5, 0.9167, 1.0, 0.8333, 1.0, 0.8333, 0.5, 0.8333, 0.5, 0.8333, 1.0, 0.75, 1.0, 0.75, 0.5, 0.75, 0.5, 0.75, 1.0, 0.6667, 1.0, 0.6667, 0.5, 0.6667, 0.5, 0.6667, 1.0, 0.5833, 1.0, 0.5833, 0.5, 0.5833, 0.5, 0.5833, 1.0, 0.5, 1.0, 0.5, 0.5, 0.5, 0.5, 0.5, 1.0, 0.4167, 1.0, 0.4167, 0.5, 0.4167, 0.5, 0.4167, 1.0, 0.3333, 1.0, 0.3333, 0.5, 0.3333, 0.5, 0.3333, 1.0, 0.25, 1.0, 0.25, 0.5, 0.25, 0.5, 0.25, 1.0, 0.1667, 1.0, 0.1667, 0.5, 7.451e-08, 1.0, 0.08333, 1.0, 0.08333, 1.0, 7.451e-08, 1.0, 0.1667, 0.5, 0.1667, 1.0, 0.08333, 1.0, 0.08333, 0.5, 0.08333, 0.5, 0.08333, 1.0, 7.451e-08, 1.0, 7.451e-08, 0.5, 0.75, 0.49, 0.87, 0.4578, 0.9578, 0.37, 0.99, 0.25, 0.9578, 0.13, 0.87, 0.04215, 0.75, 0.01, 0.63, 0.04215, 0.5422, 0.13, 0.51, 0.25, 0.5422, 0.37, 0.63, 0.4578, 0.37, 0.4578, 0.25, 0.49, 0.13, 0.4578, 0.04215, 0.37, 0.01, 0.25, 0.04215, 0.13, 0.13, 0.04215, 0.25, 0.01, 0.37, 0.04215, 0.4578, 0.13, 0.49, 0.25, 0.4578, 0.37, 0.9167, 1.0, 1.0, 1.0, 1.0, 1.0, 0.9167, 1.0, 0.75, 1.0, 0.8333, 1.0, 0.8333, 1.0, 0.75, 1.0, 0.08333, 1.0, 0.1667, 1.0, 0.1667, 1.0, 0.08333, 1.0, 0.8333, 1.0, 0.9167, 1.0, 0.9167, 1.0, 0.8333, 1.0, 0.1667, 1.0, 0.25, 1.0, 0.25, 1.0, 0.1667, 1.0, 0.25, 1.0, 0.3333, 1.0, 0.3333, 1.0, 0.25, 1.0, 0.3333, 1.0, 0.4167, 1.0, 0.4167, 1.0, 0.3333, 1.0, 0.4167, 1.0, 0.5, 1.0, 0.5, 1.0, 0.4167, 1.0, 0.5, 1.0, 0.5833, 1.0, 0.5833, 1.0, 0.5, 1.0, 0.5833, 1.0, 0.6667, 1.0, 0.6667, 1.0, 0.5833, 1.0, 0.6667, 1.0, 0.75, 1.0, 0.75, 1.0, 0.6667, 1.0, 1.0, 0.5, 1.0, 1.0, 0.9167, 1.0, 0.9167, 0.5, 0.9167, 0.5, 0.9167, 1.0, 0.8333, 1.0, 0.8333, 0.5, 0.8333, 0.5, 0.8333, 1.0, 0.75, 1.0, 0.75, 0.5, 0.75, 0.5, 0.75, 1.0, 0.6667, 1.0, 0.6667, 0.5, 0.6667, 0.5, 0.6667, 1.0, 0.5833, 1.0, 0.5833, 0.5, 0.5833, 0.5, 0.5833, 1.0, 0.5, 1.0, 0.5, 0.5, 0.5, 0.5, 0.5, 1.0, 0.4167, 1.0, 0.4167, 0.5, 0.4167, 0.5, 0.4167, 1.0, 0.3333, 1.0, 0.3333, 0.5, 0.3333, 0.5, 0.3333, 1.0, 0.25, 1.0, 0.25, 0.5, 0.25, 0.5, 0.25, 1.0, 0.1667, 1.0, 0.1667, 0.5, 0.37, 0.4578, 0.25, 0.49, 0.13, 0.4578, 0.04215, 0.37, 0.01, 0.25, 0.04215, 0.13, 0.13, 0.04215, 0.25, 0.01, 0.37, 0.04215, 0.4578, 0.13, 0.49, 0.25, 0.4578, 0.37, 0.1667, 0.5, 0.1667, 1.0, 0.08333, 1.0, 0.08333, 0.5, 0.08333, 0.5, 0.08333, 1.0, 7.451e-08, 1.0, 7.451e-08, 0.5, 0.75, 0.5, 0.6667, 0.5, 0.6667, 0.5, 0.75, 0.5, 0.75, 0.49, 0.87, 0.4578, 0.9578, 0.37, 0.99, 0.25, 0.9578, 0.13, 0.87, 0.04215, 0.75, 0.01, 0.63, 0.04215, 0.5422, 0.13, 0.51, 0.25, 0.5422, 0.37, 0.63, 0.4578, 0.08333, 0.5, 7.451e-08, 0.5, 7.451e-08, 0.5, 0.08333, 0.5, 1.0, 0.5, 0.9167, 0.5, 0.9167, 0.5, 1.0, 0.5, 0.8333, 0.5, 0.75, 0.5, 0.75, 0.5, 0.8333, 0.5, 0.1667, 0.5, 0.08333, 0.5, 0.08333, 0.5, 0.1667, 0.5, 0.9167, 0.5, 0.8333, 0.5, 0.8333, 0.5, 0.9167, 0.5, 0.25, 0.5, 0.1667, 0.5, 0.1667, 0.5, 0.25, 0.5, 0.3333, 0.5, 0.25, 0.5, 0.25, 0.5, 0.3333, 0.5, 0.4167, 0.5, 0.3333, 0.5, 0.3333, 0.5, 0.4167, 0.5, 0.5, 0.5, 0.4167, 0.5, 0.4167, 0.5, 0.5, 0.5, 0.5833, 0.5, 0.5, 0.5, 0.5, 0.5, 0.5833, 0.5, 0.6667, 0.5, 0.5833, 0.5, 0.5833, 0.5, 0.6667, 0.5, 1.0, 0.5, 0.9167, 0.5, 0.9167, 1.0, 1.0, 1.0, 0.9167, 0.5, 0.8333, 0.5, 0.8333, 1.0, 0.9167, 1.0, 0.8333, 0.5, 0.75, 0.5, 0.75, 1.0, 0.8333, 1.0, 0.75, 0.5, 0.6667, 0.5, 0.6667, 1.0, 0.75, 1.0, 0.6667, 0.5, 0.5833, 0.5, 0.5833, 1.0, 0.6667, 1.0, 0.5833, 0.5, 0.5, 0.5, 0.5, 1.0, 0.5833, 1.0, 0.5, 0.5, 0.4167, 0.5, 0.4167, 1.0, 0.5, 1.0, 0.4167, 0.5, 0.3333, 0.5, 0.3333, 1.0, 0.4167, 1.0, 0.3333, 0.5, 0.25, 0.5, 0.25, 1.0, 0.3333, 1.0, 0.25, 0.5, 0.1667, 0.5, 0.1667, 1.0, 0.25, 1.0, 0.37, 0.4578, 0.4578, 0.37, 0.49, 0.25, 0.4578, 0.13, 0.37, 0.04215, 0.25, 0.01, 0.13, 0.04215, 0.04215, 0.13, 0.01, 0.25, 0.04215, 0.37, 0.13, 0.4578, 0.25, 0.49, 0.1667, 0.5, 0.08333, 0.5, 0.08333, 1.0, 0.1667, 1.0, 0.08333, 0.5, 7.451e-08, 0.5, 7.451e-08, 1.0, 0.08333, 1.0, 0.75, 0.49, 0.63, 0.4578, 0.5422, 0.37, 0.51, 0.25, 0.5422, 0.13, 0.63, 0.04215, 0.75, 0.01, 0.87, 0.04215, 0.9578, 0.13, 0.99, 0.25, 0.9578, 0.37, 0.87, 0.4578, 1.0, 0.5, 1.0, 1.0, 0.9167, 1.0, 0.9167, 0.5, 0.9167, 0.5, 0.9167, 1.0, 0.8333, 1.0, 0.8333, 0.5, 0.8333, 0.5, 0.8333, 1.0, 0.75, 1.0, 0.75, 0.5, 0.75, 0.5, 0.75, 1.0, 0.6667, 1.0, 0.6667, 0.5, 0.6667, 0.5, 0.6667, 1.0, 0.5833, 1.0, 0.5833, 0.5, 0.5833, 0.5, 0.5833, 1.0, 0.5, 1.0, 0.5, 0.5, 0.5, 0.5, 0.5, 1.0, 0.4167, 1.0, 0.4167, 0.5, 0.4167, 0.5, 0.4167, 1.0, 0.3333, 1.0, 0.3333, 0.5, 0.3333, 0.5, 0.3333, 1.0, 0.25, 1.0, 0.25, 0.5, 0.25, 0.5, 0.25, 1.0, 0.1667, 1.0, 0.1667, 0.5, 0.6667, 1.0, 0.75, 1.0, 0.75, 1.0, 0.6667, 1.0, 0.1667, 0.5, 0.1667, 1.0, 0.08333, 1.0, 0.08333, 0.5, 0.08333, 0.5, 0.08333, 1.0, 7.451e-08, 1.0, 7.451e-08, 0.5, 0.75, 0.49, 0.87, 0.4578, 0.9578, 0.37, 0.99, 0.25, 0.9578, 0.13, 0.87, 0.04215, 0.75, 0.01, 0.63, 0.04215, 0.5422, 0.13, 0.51, 0.25, 0.5422, 0.37, 0.63, 0.4578, 0.37, 0.4578, 0.25, 0.49, 0.13, 0.4578, 0.04215, 0.37, 0.01, 0.25, 0.04215, 0.13, 0.13, 0.04215, 0.25, 0.01, 0.37, 0.04215, 0.4578, 0.13, 0.49, 0.25, 0.4578, 0.37, 7.451e-08, 1.0, 0.08333, 1.0, 0.08333, 1.0, 7.451e-08, 1.0, 0.9167, 1.0, 1.0, 1.0, 1.0, 1.0, 0.9167, 1.0, 0.75, 1.0, 0.8333, 1.0, 0.8333, 1.0, 0.75, 1.0, 0.08333, 1.0, 0.1667, 1.0, 0.1667, 1.0, 0.08333, 1.0, 0.8333, 1.0, 0.9167, 1.0, 0.9167, 1.0, 0.8333, 1.0, 0.1667, 1.0, 0.25, 1.0, 0.25, 1.0, 0.1667, 1.0, 0.25, 1.0, 0.3333, 1.0, 0.3333, 1.0, 0.25, 1.0, 0.3333, 1.0, 0.4167, 1.0, 0.4167, 1.0, 0.3333, 1.0, 0.4167, 1.0, 0.5, 1.0, 0.5, 1.0, 0.4167, 1.0, 0.5, 1.0, 0.5833, 1.0, 0.5833, 1.0, 0.5, 1.0, 0.5833, 1.0, 0.6667, 1.0, 0.6667, 1.0, 0.5833, 1.0, 1.0, 0.5, 1.0, 1.0, 0.9167, 1.0, 0.9167, 0.5, 0.9167, 0.5, 0.9167, 1.0, 0.8333, 1.0, 0.8333, 0.5, 0.8333, 0.5, 0.8333, 1.0, 0.75, 1.0, 0.75, 0.5, 0.75, 0.5, 0.75, 1.0, 0.6667, 1.0, 0.6667, 0.5, 0.6667, 0.5, 0.6667, 1.0, 0.5833, 1.0, 0.5833, 0.5, 0.5833, 0.5, 0.5833, 1.0, 0.5, 1.0, 0.5, 0.5, 0.5, 0.5, 0.5, 1.0, 0.4167, 1.0, 0.4167, 0.5, 0.4167, 0.5, 0.4167, 1.0, 0.3333, 1.0, 0.3333, 0.5, 0.3333, 0.5, 0.3333, 1.0, 0.25, 1.0, 0.25, 0.5, 0.25, 0.5, 0.25, 1.0, 0.1667, 1.0, 0.1667, 0.5, 0.37, 0.4578, 0.25, 0.49, 0.13, 0.4578, 0.04215, 0.37, 0.01, 0.25, 0.04215, 0.13, 0.13, 0.04215, 0.25, 0.01, 0.37, 0.04215, 0.4578, 0.13, 0.49, 0.25, 0.4578, 0.37, 0.1667, 0.5, 0.1667, 1.0, 0.08333, 1.0, 0.08333, 0.5, 0.08333, 0.5, 0.08333, 1.0, 7.451e-08, 1.0, 7.451e-08, 0.5, 0.75, 0.49, 0.87, 0.4578, 0.9578, 0.37, 0.99, 0.25, 0.9578, 0.13, 0.87, 0.04215, 0.75, 0.01, 0.63, 0.04215, 0.5422, 0.13, 0.51, 0.25, 0.5422, 0.37, 0.63, 0.4578, 1.0, 0.5, 1.0, 1.0, 0.9167, 1.0, 0.9167, 0.5, 0.9167, 0.5, 0.9167, 1.0, 0.8333, 1.0, 0.8333, 0.5, 0.8333, 0.5, 0.8333, 1.0, 0.75, 1.0, 0.75, 0.5, 0.75, 0.5, 0.75, 1.0, 0.6667, 1.0, 0.6667, 0.5, 0.6667, 0.5, 0.6667, 1.0, 0.5833, 1.0, 0.5833, 0.5, 0.5833, 0.5, 0.5833, 1.0, 0.5, 1.0, 0.5, 0.5, 0.5, 0.5, 0.5, 1.0, 0.4167, 1.0, 0.4167, 0.5, 0.4167, 0.5, 0.4167, 1.0, 0.3333, 1.0, 0.3333, 0.5, 0.3333, 0.5, 0.3333, 1.0, 0.25, 1.0, 0.25, 0.5, 0.25, 0.5, 0.25, 1.0, 0.1667, 1.0, 0.1667, 0.5, 0.4578, 0.13, 0.49, 0.25, 0.4578, 0.37, 0.37, 0.4578, 0.25, 0.49, 0.13, 0.4578, 0.04215, 0.37, 0.01, 0.25, 0.04215, 0.13, 0.13, 0.04215, 0.25, 0.01, 0.37, 0.04215, 0.1667, 0.5, 0.1667, 1.0, 0.08333, 1.0, 0.08333, 0.5, 0.08333, 0.5, 0.08333, 1.0, 7.451e-08, 1.0, 7.451e-08, 0.5, 0.63, 0.04215, 0.5422, 0.13, 0.51, 0.25, 0.5422, 0.37, 0.63, 0.4578, 0.75, 0.49, 0.87, 0.4578, 0.9578, 0.37, 0.99, 0.25, 0.9578, 0.13, 0.87, 0.04215, 0.75, 0.01, 1.0, 0.5, 1.0, 1.0, 0.9167, 1.0, 0.9167, 0.5, 0.9167, 0.5, 0.9167, 1.0, 0.8333, 1.0, 0.8333, 0.5, 0.8333, 0.5, 0.8333, 1.0, 0.75, 1.0, 0.75, 0.5, 0.75, 0.5, 0.75, 1.0, 0.6667, 1.0, 0.6667, 0.5, 0.6667, 0.5, 0.6667, 1.0, 0.5833, 1.0, 0.5833, 0.5, 0.5833, 0.5, 0.5833, 1.0, 0.5, 1.0, 0.5, 0.5, 0.5, 0.5, 0.5, 1.0, 0.4167, 1.0, 0.4167, 0.5, 0.4167, 0.5, 0.4167, 1.0, 0.3333, 1.0, 0.3333, 0.5, 0.3333, 0.5, 0.3333, 1.0, 0.25, 1.0, 0.25, 0.5, 0.25, 0.5, 0.25, 1.0, 0.1667, 1.0, 0.1667, 0.5, 0.37, 0.4578, 0.25, 0.49, 0.13, 0.4578, 0.04215, 0.37, 0.01, 0.25, 0.04215, 0.13, 0.13, 0.04215, 0.25, 0.01, 0.37, 0.04215, 0.4578, 0.13, 0.49, 0.25, 0.4578, 0.37, 0.1667, 0.5, 0.1667, 1.0, 0.08333, 1.0, 0.08333, 0.5, 0.08333, 0.5, 0.08333, 1.0, 7.451e-08, 1.0, 7.451e-08, 0.5, 0.75, 0.49, 0.87, 0.4578, 0.9578, 0.37, 0.99, 0.25, 0.9578, 0.13, 0.87, 0.04215, 0.75, 0.01, 0.63, 0.04215, 0.5422, 0.13, 0.51, 0.25, 0.5422, 0.37, 0.63, 0.4578, 1.0, 0.5, 1.0, 1.0, 0.9167, 1.0, 0.9167, 0.5, 0.9167, 0.5, 0.9167, 1.0, 0.8333, 1.0, 0.8333, 0.5, 0.8333, 0.5, 0.8333, 1.0, 0.75, 1.0, 0.75, 0.5, 0.75, 0.5, 0.75, 1.0, 0.6667, 1.0, 0.6667, 0.5, 0.6667, 0.5, 0.6667, 1.0, 0.5833, 1.0, 0.5833, 0.5, 0.5833, 0.5, 0.5833, 1.0, 0.5, 1.0, 0.5, 0.5, 0.5, 0.5, 0.5, 1.0, 0.4167, 1.0, 0.4167, 0.5, 0.4167, 0.5, 0.4167, 1.0, 0.3333, 1.0, 0.3333, 0.5, 0.3333, 0.5, 0.3333, 1.0, 0.25, 1.0, 0.25, 0.5, 0.25, 0.5, 0.25, 1.0, 0.1667, 1.0, 0.1667, 0.5, 0.37, 0.4578, 0.25, 0.49, 0.13, 0.4578, 0.04215, 0.37, 0.01, 0.25, 0.04215, 0.13, 0.13, 0.04215, 0.25, 0.01, 0.37, 0.04215, 0.4578, 0.13, 0.49, 0.25, 0.4578, 0.37, 0.1667, 0.5, 0.1667, 1.0, 0.08333, 1.0, 0.08333, 0.5, 0.08333, 0.5, 0.08333, 1.0, 7.451e-08, 1.0, 7.451e-08, 0.5, 0.75, 0.5, 0.6667, 0.5, 0.6667, 0.5, 0.75, 0.5, 1.0, 0.5, 0.9167, 0.5, 0.9167, 0.5, 1.0, 0.5, 0.08333, 0.5, 7.451e-08, 0.5, 7.451e-08, 0.5, 0.08333, 0.5, 1.0, 0.5, 0.9167, 0.5, 0.9167, 0.5, 1.0, 0.5, 0.8333, 0.5, 0.75, 0.5, 0.75, 0.5, 0.8333, 0.5, 0.1667, 0.5, 0.08333, 0.5, 0.08333, 0.5, 0.1667, 0.5, 0.9167, 0.5, 0.8333, 0.5, 0.8333, 0.5, 0.9167, 0.5, 0.25, 0.5, 0.1667, 0.5, 0.1667, 0.5, 0.25, 0.5, 0.3333, 0.5, 0.25, 0.5, 0.25, 0.5, 0.3333, 0.5, 0.4167, 0.5, 0.3333, 0.5, 0.3333, 0.5, 0.4167, 0.5, 0.5, 0.5, 0.4167, 0.5, 0.4167, 0.5, 0.5, 0.5, 0.5833, 0.5, 0.5, 0.5, 0.5, 0.5, 0.5833, 0.5, 0.6667, 0.5, 0.5833, 0.5, 0.5833, 0.5, 0.6667, 0.5, 0.75, 0.49, 0.87, 0.4578, 0.9578, 0.37, 0.99, 0.25, 0.9578, 0.13, 0.87, 0.04215, 0.75, 0.01, 0.63, 0.04215, 0.5422, 0.13, 0.51, 0.25, 0.5422, 0.37, 0.63, 0.4578, 0.4167, 0.5, 0.3333, 0.5, 0.3333, 0.5, 0.4167, 0.5, 0.6667, 0.5, 0.5833, 0.5, 0.5833, 0.5, 0.6667, 0.5, 0.08333, 0.5, 7.451e-08, 0.5, 7.451e-08, 0.5, 0.08333, 0.5, 0.9167, 0.5, 0.8333, 0.5, 0.8333, 0.5, 0.9167, 0.5, 0.3333, 0.5, 0.25, 0.5, 0.25, 0.5, 0.3333, 0.5, 0.5833, 0.5, 0.5, 0.5, 0.5, 0.5, 0.5833, 0.5, 0.8333, 0.5, 0.75, 0.5, 0.75, 0.5, 0.8333, 0.5, 0.25, 0.5, 0.1667, 0.5, 0.1667, 0.5, 0.25, 0.5, 0.5, 0.5, 0.4167, 0.5, 0.4167, 0.5, 0.5, 0.5, 0.75, 0.5, 0.6667, 0.5, 0.6667, 0.5, 0.75, 0.5, 0.1667, 0.5, 0.08333, 0.5, 0.08333, 0.5, 0.1667, 0.5, 0.8333, 1.0, 0.75, 1.0, 0.75, 1.0, 0.8333, 1.0, 1.0, 0.5, 1.0, 1.0, 0.9167, 1.0, 0.9167, 0.5, 0.9167, 0.5, 0.9167, 1.0, 0.8333, 1.0, 0.8333, 0.5, 0.8333, 0.5, 0.8333, 1.0, 0.75, 1.0, 0.75, 0.5, 0.75, 0.5, 0.75, 1.0, 0.6667, 1.0, 0.6667, 0.5, 0.6667, 0.5, 0.6667, 1.0, 0.5833, 1.0, 0.5833, 0.5, 0.5833, 0.5, 0.5833, 1.0, 0.5, 1.0, 0.5, 0.5, 0.5, 0.5, 0.5, 1.0, 0.4167, 1.0, 0.4167, 0.5, 0.4167, 0.5, 0.4167, 1.0, 0.3333, 1.0, 0.3333, 0.5, 0.3333, 0.5, 0.3333, 1.0, 0.25, 1.0, 0.25, 0.5, 0.25, 0.5, 0.25, 1.0, 0.1667, 1.0, 0.1667, 0.5, 0.37, 0.4578, 0.25, 0.49, 0.13, 0.4578, 0.04215, 0.37, 0.01, 0.25, 0.04215, 0.13, 0.13, 0.04215, 0.25, 0.01, 0.37, 0.04215, 0.4578, 0.13, 0.49, 0.25, 0.4578, 0.37, 0.1667, 0.5, 0.1667, 1.0, 0.08333, 1.0, 0.08333, 0.5, 0.08333, 0.5, 0.08333, 1.0, 7.451e-08, 1.0, 7.451e-08, 0.5, 0.75, 0.49, 0.87, 0.4578, 0.9578, 0.37, 0.99, 0.25, 0.9578, 0.13, 0.87, 0.04215, 0.75, 0.01, 0.63, 0.04215, 0.5422, 0.13, 0.51, 0.25, 0.5422, 0.37, 0.63, 0.4578])
me_cylinder_004.use_remesh_fix_poles = True
me_cylinder_004.use_remesh_preserve_attributes = False
me_cylinder_004.use_mirror_vertex_groups = False
me_cylinder_004.update()
me_cylinder_001 = bpy.data.meshes.new('Cylinder.001')
me_cylinder_001.from_pydata([(-2.756, -1.907, 1.512), (-1.99, -0.9894, 2.542), (-2.636, -1.934, 1.491), (-1.897, -1.011, 2.525), (-2.528, -2.012, 1.488), (-1.813, -1.071, 2.523), (-2.461, -2.119, 1.505), (-1.76, -1.155, 2.536), (-2.451, -2.227, 1.536), (-1.753, -1.239, 2.561), (-2.503, -2.307, 1.574), (-1.793, -1.301, 2.59), (-2.601, -2.337, 1.609), (-1.87, -1.325, 2.617), (-2.721, -2.31, 1.63), (-1.963, -1.303, 2.634), (-2.829, -2.232, 1.633), (-2.047, -1.243, 2.636), (-2.896, -2.125, 1.616), (-2.1, -1.159, 2.623), (-2.906, -2.017, 1.585), (-2.107, -1.075, 2.598), (-2.854, -1.937, 1.547), (-2.067, -1.013, 2.569)], [], [(0, 1, 3, 2), (2, 3, 5, 4), (4, 5, 7, 6), (6, 7, 9, 8), (8, 9, 11, 10), (10, 11, 13, 12), (12, 13, 15, 14), (14, 15, 17, 16), (16, 17, 19, 18), (18, 19, 21, 20), (3, 1, 23, 21, 19, 17, 15, 13, 11, 9, 7, 5), (20, 21, 23, 22), (22, 23, 1, 0), (0, 2, 4, 6, 8, 10, 12, 14, 16, 18, 20, 22)])
_uv = me_cylinder_001.uv_layers.new(name='UVMap')
_uv.uv.foreach_set('vector', [1.0, 0.5, 1.0, 1.0, 0.9167, 1.0, 0.9167, 0.5, 0.9167, 0.5, 0.9167, 1.0, 0.8333, 1.0, 0.8333, 0.5, 0.8333, 0.5, 0.8333, 1.0, 0.75, 1.0, 0.75, 0.5, 0.75, 0.5, 0.75, 1.0, 0.6667, 1.0, 0.6667, 0.5, 0.6667, 0.5, 0.6667, 1.0, 0.5833, 1.0, 0.5833, 0.5, 0.5833, 0.5, 0.5833, 1.0, 0.5, 1.0, 0.5, 0.5, 0.5, 0.5, 0.5, 1.0, 0.4167, 1.0, 0.4167, 0.5, 0.4167, 0.5, 0.4167, 1.0, 0.3333, 1.0, 0.3333, 0.5, 0.3333, 0.5, 0.3333, 1.0, 0.25, 1.0, 0.25, 0.5, 0.25, 0.5, 0.25, 1.0, 0.1667, 1.0, 0.1667, 0.5, 0.37, 0.4578, 0.25, 0.49, 0.13, 0.4578, 0.04215, 0.37, 0.01, 0.25, 0.04215, 0.13, 0.13, 0.04215, 0.25, 0.01, 0.37, 0.04215, 0.4578, 0.13, 0.49, 0.25, 0.4578, 0.37, 0.1667, 0.5, 0.1667, 1.0, 0.08333, 1.0, 0.08333, 0.5, 0.08333, 0.5, 0.08333, 1.0, 7.451e-08, 1.0, 7.451e-08, 0.5, 0.75, 0.49, 0.87, 0.4578, 0.9578, 0.37, 0.99, 0.25, 0.9578, 0.13, 0.87, 0.04215, 0.75, 0.01, 0.63, 0.04215, 0.5422, 0.13, 0.51, 0.25, 0.5422, 0.37, 0.63, 0.4578])
me_cylinder_001.use_remesh_fix_poles = True
me_cylinder_001.use_remesh_preserve_attributes = False
me_cylinder_001.use_mirror_vertex_groups = False
me_cylinder_001.update()
me_cylinder_017 = bpy.data.meshes.new('Cylinder.017')
me_cylinder_017.from_pydata([(-0.963, 0.2127, 0.03098), (-3.752, -2.656, 2.051), (-0.7687, 0.2314, 0.117), (-3.63, -2.644, 2.105), (-0.5568, 0.1137, 0.1799), (-3.496, -2.718, 2.145), (-0.3843, -0.109, 0.2029), (-3.387, -2.859, 2.159), (-0.2973, -0.3769, 0.1799), (-3.332, -3.028, 2.145), (-0.3191, -0.6182, 0.117), (-3.346, -3.18, 2.105), (-0.4439, -0.7684, 0.03098), (-3.425, -3.275, 2.051), (-0.6383, -0.7871, -0.05498), (-3.547, -3.286, 1.996), (-0.8501, -0.6694, -0.1179), (-3.681, -3.212, 1.957), (-1.023, -0.4467, -0.141), (-3.79, -3.072, 1.942), (-1.11, -0.1788, -0.1179), (-3.845, -2.903, 1.957), (-1.088, 0.06256, -0.05498), (-3.831, -2.75, 1.996), (-4.836, -2.611, 3.417), (-4.906, -2.617, 3.387), (-4.76, -2.653, 3.44), (-4.698, -2.733, 3.448), (-4.667, -2.83, 3.44), (-4.675, -2.916, 3.417), (-4.719, -2.971, 3.387), (-4.789, -2.977, 3.356), (-4.866, -2.935, 3.333), (-4.928, -2.855, 3.325), (-4.959, -2.758, 3.333), (-4.951, -2.671, 3.356)], [], [(0, 1, 3, 2), (2, 3, 5, 4), (4, 5, 7, 6), (6, 7, 9, 8), (8, 9, 11, 10), (10, 11, 13, 12), (12, 13, 15, 14), (14, 15, 17, 16), (16, 17, 19, 18), (18, 19, 21, 20), (19, 17, 32, 33), (20, 21, 23, 22), (22, 23, 1, 0), (0, 2, 4, 6, 8, 10, 12, 14, 16, 18, 20, 22), (24, 25, 35, 34, 33, 32, 31, 30, 29, 28, 27, 26), (17, 15, 31, 32), (15, 13, 30, 31), (13, 11, 29, 30), (11, 9, 28, 29), (9, 7, 27, 28), (1, 23, 35, 25), (3, 1, 25, 24), (7, 5, 26, 27), (23, 21, 34, 35), (5, 3, 24, 26), (21, 19, 33, 34)])
_uv = me_cylinder_017.uv_layers.new(name='UVMap')
_uv.uv.foreach_set('vector', [1.0, 0.5, 1.0, 1.0, 0.9167, 1.0, 0.9167, 0.5, 0.9167, 0.5, 0.9167, 1.0, 0.8333, 1.0, 0.8333, 0.5, 0.8333, 0.5, 0.8333, 1.0, 0.75, 1.0, 0.75, 0.5, 0.75, 0.5, 0.75, 1.0, 0.6667, 1.0, 0.6667, 0.5, 0.6667, 0.5, 0.6667, 1.0, 0.5833, 1.0, 0.5833, 0.5, 0.5833, 0.5, 0.5833, 1.0, 0.5, 1.0, 0.5, 0.5, 0.5, 0.5, 0.5, 1.0, 0.4167, 1.0, 0.4167, 0.5, 0.4167, 0.5, 0.4167, 1.0, 0.3333, 1.0, 0.3333, 0.5, 0.3333, 0.5, 0.3333, 1.0, 0.25, 1.0, 0.25, 0.5, 0.25, 0.5, 0.25, 1.0, 0.1667, 1.0, 0.1667, 0.5, 0.25, 1.0, 0.3333, 1.0, 0.3333, 1.0, 0.25, 1.0, 0.1667, 0.5, 0.1667, 1.0, 0.08333, 1.0, 0.08333, 0.5, 0.08333, 0.5, 0.08333, 1.0, 7.451e-08, 1.0, 7.451e-08, 0.5, 0.75, 0.49, 0.87, 0.4578, 0.9578, 0.37, 0.99, 0.25, 0.9578, 0.13, 0.87, 0.04215, 0.75, 0.01, 0.63, 0.04215, 0.5422, 0.13, 0.51, 0.25, 0.5422, 0.37, 0.63, 0.4578, 0.37, 0.4578, 0.25, 0.49, 0.13, 0.4578, 0.04215, 0.37, 0.01, 0.25, 0.04215, 0.13, 0.13, 0.04215, 0.25, 0.01, 0.37, 0.04215, 0.4578, 0.13, 0.49, 0.25, 0.4578, 0.37, 0.3333, 1.0, 0.4167, 1.0, 0.4167, 1.0, 0.3333, 1.0, 0.4167, 1.0, 0.5, 1.0, 0.5, 1.0, 0.4167, 1.0, 0.5, 1.0, 0.5833, 1.0, 0.5833, 1.0, 0.5, 1.0, 0.5833, 1.0, 0.6667, 1.0, 0.6667, 1.0, 0.5833, 1.0, 0.6667, 1.0, 0.75, 1.0, 0.75, 1.0, 0.6667, 1.0, 7.451e-08, 1.0, 0.08333, 1.0, 0.08333, 1.0, 7.451e-08, 1.0, 0.9167, 1.0, 1.0, 1.0, 1.0, 1.0, 0.9167, 1.0, 0.75, 1.0, 0.8333, 1.0, 0.8333, 1.0, 0.75, 1.0, 0.08333, 1.0, 0.1667, 1.0, 0.1667, 1.0, 0.08333, 1.0, 0.8333, 1.0, 0.9167, 1.0, 0.9167, 1.0, 0.8333, 1.0, 0.1667, 1.0, 0.25, 1.0, 0.25, 1.0, 0.1667, 1.0])
me_cylinder_017.use_remesh_fix_poles = True
me_cylinder_017.use_remesh_preserve_attributes = False
me_cylinder_017.use_mirror_vertex_groups = False
me_cylinder_017.update()
me_cylinder_018 = bpy.data.meshes.new('Cylinder.018')
me_cylinder_018.from_pydata([(8.388e-10, 1.167, -1.0), (-4.526e-10, 0.9096, 1.0), (0.5837, 1.011, -1.0), (0.4548, 0.7878, 1.0), (1.011, 0.5837, -1.0), (0.7878, 0.4548, 1.0), (1.167, -2.503e-08, -1.0), (0.9096, -5.379e-08, 1.0), (1.011, -0.5837, -1.0), (0.7878, -0.4548, 1.0), (0.5837, -1.011, -1.0), (0.4548, -0.7878, 1.0), (1.771e-07, -1.167, -1.0), (1.369e-07, -0.9096, 1.0), (-0.5837, -1.011, -1.0), (-0.4548, -0.7878, 1.0), (-1.011, -0.5837, -1.0), (-0.7878, -0.4548, 1.0), (-1.167, -5.168e-07, -1.0), (-0.9096, -4.369e-07, 1.0), (-1.011, 0.5837, -1.0), (-0.7878, 0.4548, 1.0), (-0.5837, 1.011, -1.0), (-0.4548, 0.7878, 1.0), (3.97, 0.4619, 2.749), (3.704, 0.5334, 2.749), (4.166, 0.2667, 2.749), (4.237, -8.955e-08, 2.749), (4.166, -0.2667, 2.749), (3.97, -0.4619, 2.749), (3.704, -0.5334, 2.749), (3.437, -0.4619, 2.749), (3.242, -0.2667, 2.749), (3.17, -3.142e-07, 2.749), (3.242, 0.2667, 2.749), (3.437, 0.4619, 2.749), (3.017, 0.2805, 3.925), (2.855, 0.3239, 3.925), (3.135, 0.162, 3.925), (3.179, -1.23e-07, 3.925), (3.135, -0.162, 3.925), (3.017, -0.2805, 3.925), (2.855, -0.3239, 3.925), (2.693, -0.2805, 3.925), (2.574, -0.162, 3.925), (2.531, -2.594e-07, 3.925), (2.574, 0.162, 3.925), (2.693, 0.2805, 3.925)], [], [(0, 1, 3, 2), (2, 3, 5, 4), (4, 5, 7, 6), (6, 7, 9, 8), (8, 9, 11, 10), (10, 11, 13, 12), (12, 13, 15, 14), (14, 15, 17, 16), (16, 17, 19, 18), (18, 19, 21, 20), (1, 23, 35, 25), (20, 21, 23, 22), (22, 23, 1, 0), (0, 2, 4, 6, 8, 10, 12, 14, 16, 18, 20, 22), (24, 25, 37, 36), (3, 1, 25, 24), (7, 5, 26, 27), (23, 21, 34, 35), (5, 3, 24, 26), (21, 19, 33, 34), (19, 17, 32, 33), (17, 15, 31, 32), (15, 13, 30, 31), (13, 11, 29, 30), (11, 9, 28, 29), (9, 7, 27, 28), (36, 37, 47, 46, 45, 44, 43, 42, 41, 40, 39, 38), (32, 31, 43, 44), (29, 28, 40, 41), (25, 35, 47, 37), (26, 24, 36, 38), (33, 32, 44, 45), (30, 29, 41, 42), (27, 26, 38, 39), (34, 33, 45, 46), (31, 30, 42, 43), (28, 27, 39, 40), (35, 34, 46, 47)])
_uv = me_cylinder_018.uv_layers.new(name='UVMap')
_uv.uv.foreach_set('vector', [1.0, 0.5, 1.0, 1.0, 0.9167, 1.0, 0.9167, 0.5, 0.9167, 0.5, 0.9167, 1.0, 0.8333, 1.0, 0.8333, 0.5, 0.8333, 0.5, 0.8333, 1.0, 0.75, 1.0, 0.75, 0.5, 0.75, 0.5, 0.75, 1.0, 0.6667, 1.0, 0.6667, 0.5, 0.6667, 0.5, 0.6667, 1.0, 0.5833, 1.0, 0.5833, 0.5, 0.5833, 0.5, 0.5833, 1.0, 0.5, 1.0, 0.5, 0.5, 0.5, 0.5, 0.5, 1.0, 0.4167, 1.0, 0.4167, 0.5, 0.4167, 0.5, 0.4167, 1.0, 0.3333, 1.0, 0.3333, 0.5, 0.3333, 0.5, 0.3333, 1.0, 0.25, 1.0, 0.25, 0.5, 0.25, 0.5, 0.25, 1.0, 0.1667, 1.0, 0.1667, 0.5, 7.451e-08, 1.0, 0.08333, 1.0, 0.08333, 1.0, 7.451e-08, 1.0, 0.1667, 0.5, 0.1667, 1.0, 0.08333, 1.0, 0.08333, 0.5, 0.08333, 0.5, 0.08333, 1.0, 7.451e-08, 1.0, 7.451e-08, 0.5, 0.75, 0.49, 0.87, 0.4578, 0.9578, 0.37, 0.99, 0.25, 0.9578, 0.13, 0.87, 0.04215, 0.75, 0.01, 0.63, 0.04215, 0.5422, 0.13, 0.51, 0.25, 0.5422, 0.37, 0.63, 0.4578, 0.9167, 1.0, 1.0, 1.0, 1.0, 1.0, 0.9167, 1.0, 0.9167, 1.0, 1.0, 1.0, 1.0, 1.0, 0.9167, 1.0, 0.75, 1.0, 0.8333, 1.0, 0.8333, 1.0, 0.75, 1.0, 0.08333, 1.0, 0.1667, 1.0, 0.1667, 1.0, 0.08333, 1.0, 0.8333, 1.0, 0.9167, 1.0, 0.9167, 1.0, 0.8333, 1.0, 0.1667, 1.0, 0.25, 1.0, 0.25, 1.0, 0.1667, 1.0, 0.25, 1.0, 0.3333, 1.0, 0.3333, 1.0, 0.25, 1.0, 0.3333, 1.0, 0.4167, 1.0, 0.4167, 1.0, 0.3333, 1.0, 0.4167, 1.0, 0.5, 1.0, 0.5, 1.0, 0.4167, 1.0, 0.5, 1.0, 0.5833, 1.0, 0.5833, 1.0, 0.5, 1.0, 0.5833, 1.0, 0.6667, 1.0, 0.6667, 1.0, 0.5833, 1.0, 0.6667, 1.0, 0.75, 1.0, 0.75, 1.0, 0.6667, 1.0, 0.37, 0.4578, 0.25, 0.49, 0.13, 0.4578, 0.04215, 0.37, 0.01, 0.25, 0.04215, 0.13, 0.13, 0.04215, 0.25, 0.01, 0.37, 0.04215, 0.4578, 0.13, 0.49, 0.25, 0.4578, 0.37, 0.3333, 1.0, 0.4167, 1.0, 0.4167, 1.0, 0.3333, 1.0, 0.5833, 1.0, 0.6667, 1.0, 0.6667, 1.0, 0.5833, 1.0, 7.451e-08, 1.0, 0.08333, 1.0, 0.08333, 1.0, 7.451e-08, 1.0, 0.8333, 1.0, 0.9167, 1.0, 0.9167, 1.0, 0.8333, 1.0, 0.25, 1.0, 0.3333, 1.0, 0.3333, 1.0, 0.25, 1.0, 0.5, 1.0, 0.5833, 1.0, 0.5833, 1.0, 0.5, 1.0, 0.75, 1.0, 0.8333, 1.0, 0.8333, 1.0, 0.75, 1.0, 0.1667, 1.0, 0.25, 1.0, 0.25, 1.0, 0.1667, 1.0, 0.4167, 1.0, 0.5, 1.0, 0.5, 1.0, 0.4167, 1.0, 0.6667, 1.0, 0.75, 1.0, 0.75, 1.0, 0.6667, 1.0, 0.08333, 1.0, 0.1667, 1.0, 0.1667, 1.0, 0.08333, 1.0])
me_cylinder_018.use_remesh_fix_poles = True
me_cylinder_018.use_remesh_preserve_attributes = False
me_cylinder_018.use_mirror_vertex_groups = False
me_cylinder_018.update()
me_cylinder_019 = bpy.data.meshes.new('Cylinder.019')
me_cylinder_019.from_pydata([(-1.696, 3.566, 3.216), (0.247, 0.6348, 0.1156), (-1.847, 3.693, 3.157), (0.05387, 0.7959, 0.03998), (-2.066, 3.719, 3.113), (-0.2255, 0.8296, -0.01537), (-2.294, 3.638, 3.098), (-0.5164, 0.7268, -0.03564), (-2.47, 3.472, 3.113), (-0.7407, 0.5151, -0.01537), (-2.546, 3.266, 3.157), (-0.8384, 0.2512, 0.03998), (-2.503, 3.073, 3.216), (-0.7833, 0.005756, 0.1156), (-2.352, 2.947, 3.275), (-0.5902, -0.1554, 0.1912), (-2.133, 2.921, 3.319), (-0.3108, -0.1891, 0.2466), (-1.905, 3.001, 3.334), (-0.01999, -0.08628, 0.2668), (-1.729, 3.167, 3.319), (0.2043, 0.1254, 0.2466), (-1.653, 3.374, 3.275), (0.3021, 0.3894, 0.1912), (-2.992, 5.333, 4.36), (-3.084, 5.41, 4.324), (-3.217, 5.426, 4.298), (-3.355, 5.377, 4.288), (-3.462, 5.276, 4.298), (-3.508, 5.15, 4.324), (-3.482, 5.034, 4.36), (-3.39, 4.957, 4.396), (-3.257, 4.941, 4.423), (-3.119, 4.99, 4.432), (-3.012, 5.091, 4.423), (-2.966, 5.216, 4.396)], [], [(0, 1, 3, 2), (2, 3, 5, 4), (4, 5, 7, 6), (6, 7, 9, 8), (8, 9, 11, 10), (10, 11, 13, 12), (12, 13, 15, 14), (14, 15, 17, 16), (16, 17, 19, 18), (18, 19, 21, 20), (3, 1, 23, 21, 19, 17, 15, 13, 11, 9, 7, 5), (20, 21, 23, 22), (22, 23, 1, 0), (8, 10, 29, 28), (24, 25, 26, 27, 28, 29, 30, 31, 32, 33, 34, 35), (6, 8, 28, 27), (22, 0, 24, 35), (0, 2, 25, 24), (4, 6, 27, 26), (20, 22, 35, 34), (2, 4, 26, 25), (18, 20, 34, 33), (16, 18, 33, 32), (14, 16, 32, 31), (12, 14, 31, 30), (10, 12, 30, 29)])
_uv = me_cylinder_019.uv_layers.new(name='UVMap')
_uv.uv.foreach_set('vector', [1.0, 0.5, 1.0, 1.0, 0.9167, 1.0, 0.9167, 0.5, 0.9167, 0.5, 0.9167, 1.0, 0.8333, 1.0, 0.8333, 0.5, 0.8333, 0.5, 0.8333, 1.0, 0.75, 1.0, 0.75, 0.5, 0.75, 0.5, 0.75, 1.0, 0.6667, 1.0, 0.6667, 0.5, 0.6667, 0.5, 0.6667, 1.0, 0.5833, 1.0, 0.5833, 0.5, 0.5833, 0.5, 0.5833, 1.0, 0.5, 1.0, 0.5, 0.5, 0.5, 0.5, 0.5, 1.0, 0.4167, 1.0, 0.4167, 0.5, 0.4167, 0.5, 0.4167, 1.0, 0.3333, 1.0, 0.3333, 0.5, 0.3333, 0.5, 0.3333, 1.0, 0.25, 1.0, 0.25, 0.5, 0.25, 0.5, 0.25, 1.0, 0.1667, 1.0, 0.1667, 0.5, 0.37, 0.4578, 0.25, 0.49, 0.13, 0.4578, 0.04215, 0.37, 0.01, 0.25, 0.04215, 0.13, 0.13, 0.04215, 0.25, 0.01, 0.37, 0.04215, 0.4578, 0.13, 0.49, 0.25, 0.4578, 0.37, 0.1667, 0.5, 0.1667, 1.0, 0.08333, 1.0, 0.08333, 0.5, 0.08333, 0.5, 0.08333, 1.0, 7.451e-08, 1.0, 7.451e-08, 0.5, 0.6667, 0.5, 0.5833, 0.5, 0.5833, 0.5, 0.6667, 0.5, 0.75, 0.49, 0.87, 0.4578, 0.9578, 0.37, 0.99, 0.25, 0.9578, 0.13, 0.87, 0.04215, 0.75, 0.01, 0.63, 0.04215, 0.5422, 0.13, 0.51, 0.25, 0.5422, 0.37, 0.63, 0.4578, 0.75, 0.5, 0.6667, 0.5, 0.6667, 0.5, 0.75, 0.5, 0.08333, 0.5, 7.451e-08, 0.5, 7.451e-08, 0.5, 0.08333, 0.5, 1.0, 0.5, 0.9167, 0.5, 0.9167, 0.5, 1.0, 0.5, 0.8333, 0.5, 0.75, 0.5, 0.75, 0.5, 0.8333, 0.5, 0.1667, 0.5, 0.08333, 0.5, 0.08333, 0.5, 0.1667, 0.5, 0.9167, 0.5, 0.8333, 0.5, 0.8333, 0.5, 0.9167, 0.5, 0.25, 0.5, 0.1667, 0.5, 0.1667, 0.5, 0.25, 0.5, 0.3333, 0.5, 0.25, 0.5, 0.25, 0.5, 0.3333, 0.5, 0.4167, 0.5, 0.3333, 0.5, 0.3333, 0.5, 0.4167, 0.5, 0.5, 0.5, 0.4167, 0.5, 0.4167, 0.5, 0.5, 0.5, 0.5833, 0.5, 0.5, 0.5, 0.5, 0.5, 0.5833, 0.5])
me_cylinder_019.use_remesh_fix_poles = True
me_cylinder_019.use_remesh_preserve_attributes = False
me_cylinder_019.use_mirror_vertex_groups = False
me_cylinder_019.update()
me_cylinder_020 = bpy.data.meshes.new('Cylinder.020')
me_cylinder_020.from_pydata([(2.235, 5.101, 2.693), (2.369, 5.053, 2.689), (0.1601, 1.029, -0.2719), (1.005, 4.356, 1.612), (0.4172, 0.9765, -0.3453), (1.217, 4.28, 1.605), (0.6707, 0.7988, -0.3752), (1.374, 4.126, 1.625), (0.8526, 0.5433, -0.3537), (1.434, 3.934, 1.667), (0.9143, 0.2783, -0.2864), (1.38, 3.756, 1.719), (0.8391, 0.07491, -0.1915), (1.228, 3.639, 1.767), (0.6472, -0.01245, -0.09432), (1.018, 3.615, 1.8), (0.3901, 0.03966, -0.02093), (0.8067, 3.691, 1.806), (0.1367, 0.2173, 0.009009), (0.65, 3.845, 1.787), (-0.04525, 0.4728, -0.01253), (0.5903, 4.037, 1.745), (-0.1069, 0.7378, -0.07977), (0.6435, 4.216, 1.693), (-0.03171, 0.9412, -0.1747), (0.7954, 4.332, 1.645), (2.468, 4.956, 2.701), (2.506, 4.834, 2.727), (2.472, 4.722, 2.76), (2.376, 4.648, 2.791), (2.243, 4.633, 2.811), (2.109, 4.681, 2.816), (2.01, 4.778, 2.803), (1.972, 4.9, 2.777), (2.006, 5.013, 2.744), (2.102, 5.086, 2.713)], [], [(13, 11, 28, 29), (2, 3, 5, 4), (17, 15, 30, 31), (4, 5, 7, 6), (21, 19, 32, 33), (6, 7, 9, 8), (5, 3, 0, 1), (8, 9, 11, 10), (25, 23, 34, 35), (10, 11, 13, 12), (3, 25, 35, 0), (12, 13, 15, 14), (7, 5, 1, 26), (14, 15, 17, 16), (11, 9, 27, 28), (16, 17, 19, 18), (15, 13, 29, 30), (18, 19, 21, 20), (19, 17, 31, 32), (20, 21, 23, 22), (23, 21, 33, 34), (1, 0, 35, 34, 33, 32, 31, 30, 29, 28, 27, 26), (22, 23, 25, 24), (9, 7, 26, 27), (24, 25, 3, 2), (2, 4, 6, 8, 10, 12, 14, 16, 18, 20, 22, 24)])
_uv = me_cylinder_020.uv_layers.new(name='UVMap')
_uv.uv.foreach_set('vector', [0.5833, 1.0, 0.6667, 1.0, 0.6667, 1.0, 0.5833, 1.0, 1.0, 0.5, 1.0, 1.0, 0.9167, 1.0, 0.9167, 0.5, 0.4167, 1.0, 0.5, 1.0, 0.5, 1.0, 0.4167, 1.0, 0.9167, 0.5, 0.9167, 1.0, 0.8333, 1.0, 0.8333, 0.5, 0.25, 1.0, 0.3333, 1.0, 0.3333, 1.0, 0.25, 1.0, 0.8333, 0.5, 0.8333, 1.0, 0.75, 1.0, 0.75, 0.5, 0.9167, 1.0, 1.0, 1.0, 1.0, 1.0, 0.9167, 1.0, 0.75, 0.5, 0.75, 1.0, 0.6667, 1.0, 0.6667, 0.5, 0.08333, 1.0, 0.1667, 1.0, 0.1667, 1.0, 0.08333, 1.0, 0.6667, 0.5, 0.6667, 1.0, 0.5833, 1.0, 0.5833, 0.5, 7.451e-08, 1.0, 0.08333, 1.0, 0.08333, 1.0, 7.451e-08, 1.0, 0.5833, 0.5, 0.5833, 1.0, 0.5, 1.0, 0.5, 0.5, 0.8333, 1.0, 0.9167, 1.0, 0.9167, 1.0, 0.8333, 1.0, 0.5, 0.5, 0.5, 1.0, 0.4167, 1.0, 0.4167, 0.5, 0.6667, 1.0, 0.75, 1.0, 0.75, 1.0, 0.6667, 1.0, 0.4167, 0.5, 0.4167, 1.0, 0.3333, 1.0, 0.3333, 0.5, 0.5, 1.0, 0.5833, 1.0, 0.5833, 1.0, 0.5, 1.0, 0.3333, 0.5, 0.3333, 1.0, 0.25, 1.0, 0.25, 0.5, 0.3333, 1.0, 0.4167, 1.0, 0.4167, 1.0, 0.3333, 1.0, 0.25, 0.5, 0.25, 1.0, 0.1667, 1.0, 0.1667, 0.5, 0.1667, 1.0, 0.25, 1.0, 0.25, 1.0, 0.1667, 1.0, 0.37, 0.4578, 0.25, 0.49, 0.13, 0.4578, 0.04215, 0.37, 0.01, 0.25, 0.04215, 0.13, 0.13, 0.04215, 0.25, 0.01, 0.37, 0.04215, 0.4578, 0.13, 0.49, 0.25, 0.4578, 0.37, 0.1667, 0.5, 0.1667, 1.0, 0.08333, 1.0, 0.08333, 0.5, 0.75, 1.0, 0.8333, 1.0, 0.8333, 1.0, 0.75, 1.0, 0.08333, 0.5, 0.08333, 1.0, 7.451e-08, 1.0, 7.451e-08, 0.5, 0.75, 0.49, 0.87, 0.4578, 0.9578, 0.37, 0.99, 0.25, 0.9578, 0.13, 0.87, 0.04215, 0.75, 0.01, 0.63, 0.04215, 0.5422, 0.13, 0.51, 0.25, 0.5422, 0.37, 0.63, 0.4578])
me_cylinder_020.use_remesh_fix_poles = True
me_cylinder_020.use_remesh_preserve_attributes = False
me_cylinder_020.use_mirror_vertex_groups = False
me_cylinder_020.update()
me_cylinder_021 = bpy.data.meshes.new('Cylinder.021')
me_cylinder_021.from_pydata([(0.9387, 4.095, 1.553), (-1.702, 5.458, 2.968), (1.116, 4.182, 1.573), (-1.579, 5.471, 2.996), (1.265, 4.216, 1.628), (-1.477, 5.415, 3.028), (1.345, 4.186, 1.704), (-1.422, 5.304, 3.055), (1.335, 4.101, 1.779), (-1.429, 5.169, 3.071), (1.238, 3.984, 1.835), (-1.496, 5.045, 3.07), (1.079, 3.866, 1.855), (-1.605, 4.966, 3.054), (0.9015, 3.778, 1.835), (-1.727, 4.953, 3.026), (0.7528, 3.745, 1.779), (-1.83, 5.01, 2.994), (0.6728, 3.775, 1.704), (-1.885, 5.121, 2.967), (0.6827, 3.859, 1.628), (-1.878, 5.256, 2.952), (0.78, 3.977, 1.573), (-1.811, 5.38, 2.952)], [], [(2, 3, 5, 4), (0, 1, 3, 2), (4, 5, 7, 6), (6, 7, 9, 8), (8, 9, 11, 10), (10, 11, 13, 12), (12, 13, 15, 14), (14, 15, 17, 16), (16, 17, 19, 18), (18, 19, 21, 20), (9, 7, 5, 3, 1, 23, 21, 19, 17, 15, 13, 11), (20, 21, 23, 22), (22, 23, 1, 0), (6, 8, 10, 12, 14, 16, 18, 20, 22, 0, 2, 4)])
_uv = me_cylinder_021.uv_layers.new(name='UVMap')
_uv.uv.foreach_set('vector', [1.0, 0.5, 1.0, 1.0, 0.9167, 1.0, 0.9167, 0.5, 0.9167, 0.5, 0.9167, 1.0, 0.8333, 1.0, 0.8333, 0.5, 0.8333, 0.5, 0.8333, 1.0, 0.75, 1.0, 0.75, 0.5, 0.75, 0.5, 0.75, 1.0, 0.6667, 1.0, 0.6667, 0.5, 0.6667, 0.5, 0.6667, 1.0, 0.5833, 1.0, 0.5833, 0.5, 0.5833, 0.5, 0.5833, 1.0, 0.5, 1.0, 0.5, 0.5, 0.5, 0.5, 0.5, 1.0, 0.4167, 1.0, 0.4167, 0.5, 0.4167, 0.5, 0.4167, 1.0, 0.3333, 1.0, 0.3333, 0.5, 0.3333, 0.5, 0.3333, 1.0, 0.25, 1.0, 0.25, 0.5, 0.25, 0.5, 0.25, 1.0, 0.1667, 1.0, 0.1667, 0.5, 0.4578, 0.13, 0.49, 0.25, 0.4578, 0.37, 0.37, 0.4578, 0.25, 0.49, 0.13, 0.4578, 0.04215, 0.37, 0.01, 0.25, 0.04215, 0.13, 0.13, 0.04215, 0.25, 0.01, 0.37, 0.04215, 0.1667, 0.5, 0.1667, 1.0, 0.08333, 1.0, 0.08333, 0.5, 0.08333, 0.5, 0.08333, 1.0, 7.451e-08, 1.0, 7.451e-08, 0.5, 0.99, 0.25, 0.9578, 0.13, 0.87, 0.04215, 0.75, 0.01, 0.63, 0.04215, 0.5422, 0.13, 0.51, 0.25, 0.5422, 0.37, 0.63, 0.4578, 0.75, 0.49, 0.87, 0.4578, 0.9578, 0.37])
me_cylinder_021.use_remesh_fix_poles = True
me_cylinder_021.use_remesh_preserve_attributes = False
me_cylinder_021.use_mirror_vertex_groups = False
me_cylinder_021.update()
me_cylinder_022 = bpy.data.meshes.new('Cylinder.022')
me_cylinder_022.from_pydata([(-2.125, 2.979, 3.119), (-2.249, 2.466, 3.312), (-1.945, 2.942, 3.121), (-2.069, 2.428, 3.315), (-1.799, 2.849, 3.096), (-1.923, 2.335, 3.289), (-1.727, 2.725, 3.049), (-1.851, 2.212, 3.242), (-1.747, 2.604, 2.993), (-1.871, 2.091, 3.186), (-1.855, 2.518, 2.943), (-1.979, 2.004, 3.137), (-2.02, 2.49, 2.913), (-2.144, 1.976, 3.107), (-2.2, 2.527, 2.911), (-2.324, 2.013, 3.104), (-2.346, 2.62, 2.936), (-2.47, 2.106, 3.129), (-2.418, 2.744, 2.983), (-2.542, 2.23, 3.176), (-2.398, 2.865, 3.039), (-2.522, 2.351, 3.232), (-2.291, 2.951, 3.088), (-2.415, 2.437, 3.282), (-2.303, 1.544, 3.731), (-2.435, 1.571, 3.729), (-2.196, 1.475, 3.712), (-2.143, 1.384, 3.677), (-2.157, 1.295, 3.636), (-2.236, 1.232, 3.6), (-2.358, 1.211, 3.578), (-2.491, 1.238, 3.576), (-2.598, 1.307, 3.594), (-2.651, 1.398, 3.629), (-2.636, 1.487, 3.67), (-2.557, 1.55, 3.707)], [], [(0, 1, 3, 2), (2, 3, 5, 4), (4, 5, 7, 6), (6, 7, 9, 8), (8, 9, 11, 10), (10, 11, 13, 12), (12, 13, 15, 14), (14, 15, 17, 16), (16, 17, 19, 18), (18, 19, 21, 20), (1, 23, 35, 25), (20, 21, 23, 22), (22, 23, 1, 0), (0, 2, 4, 6, 8, 10, 12, 14, 16, 18, 20, 22), (24, 25, 35, 34, 33, 32, 31, 30, 29, 28, 27, 26), (3, 1, 25, 24), (7, 5, 26, 27), (23, 21, 34, 35), (5, 3, 24, 26), (21, 19, 33, 34), (19, 17, 32, 33), (17, 15, 31, 32), (15, 13, 30, 31), (13, 11, 29, 30), (11, 9, 28, 29), (9, 7, 27, 28)])
_uv = me_cylinder_022.uv_layers.new(name='UVMap')
_uv.uv.foreach_set('vector', [1.0, 0.5, 1.0, 1.0, 0.9167, 1.0, 0.9167, 0.5, 0.9167, 0.5, 0.9167, 1.0, 0.8333, 1.0, 0.8333, 0.5, 0.8333, 0.5, 0.8333, 1.0, 0.75, 1.0, 0.75, 0.5, 0.75, 0.5, 0.75, 1.0, 0.6667, 1.0, 0.6667, 0.5, 0.6667, 0.5, 0.6667, 1.0, 0.5833, 1.0, 0.5833, 0.5, 0.5833, 0.5, 0.5833, 1.0, 0.5, 1.0, 0.5, 0.5, 0.5, 0.5, 0.5, 1.0, 0.4167, 1.0, 0.4167, 0.5, 0.4167, 0.5, 0.4167, 1.0, 0.3333, 1.0, 0.3333, 0.5, 0.3333, 0.5, 0.3333, 1.0, 0.25, 1.0, 0.25, 0.5, 0.25, 0.5, 0.25, 1.0, 0.1667, 1.0, 0.1667, 0.5, 7.451e-08, 1.0, 0.08333, 1.0, 0.08333, 1.0, 7.451e-08, 1.0, 0.1667, 0.5, 0.1667, 1.0, 0.08333, 1.0, 0.08333, 0.5, 0.08333, 0.5, 0.08333, 1.0, 7.451e-08, 1.0, 7.451e-08, 0.5, 0.75, 0.49, 0.87, 0.4578, 0.9578, 0.37, 0.99, 0.25, 0.9578, 0.13, 0.87, 0.04215, 0.75, 0.01, 0.63, 0.04215, 0.5422, 0.13, 0.51, 0.25, 0.5422, 0.37, 0.63, 0.4578, 0.37, 0.4578, 0.25, 0.49, 0.13, 0.4578, 0.04215, 0.37, 0.01, 0.25, 0.04215, 0.13, 0.13, 0.04215, 0.25, 0.01, 0.37, 0.04215, 0.4578, 0.13, 0.49, 0.25, 0.4578, 0.37, 0.9167, 1.0, 1.0, 1.0, 1.0, 1.0, 0.9167, 1.0, 0.75, 1.0, 0.8333, 1.0, 0.8333, 1.0, 0.75, 1.0, 0.08333, 1.0, 0.1667, 1.0, 0.1667, 1.0, 0.08333, 1.0, 0.8333, 1.0, 0.9167, 1.0, 0.9167, 1.0, 0.8333, 1.0, 0.1667, 1.0, 0.25, 1.0, 0.25, 1.0, 0.1667, 1.0, 0.25, 1.0, 0.3333, 1.0, 0.3333, 1.0, 0.25, 1.0, 0.3333, 1.0, 0.4167, 1.0, 0.4167, 1.0, 0.3333, 1.0, 0.4167, 1.0, 0.5, 1.0, 0.5, 1.0, 0.4167, 1.0, 0.5, 1.0, 0.5833, 1.0, 0.5833, 1.0, 0.5, 1.0, 0.5833, 1.0, 0.6667, 1.0, 0.6667, 1.0, 0.5833, 1.0, 0.6667, 1.0, 0.75, 1.0, 0.75, 1.0, 0.6667, 1.0])
me_cylinder_022.use_remesh_fix_poles = True
me_cylinder_022.use_remesh_preserve_attributes = False
me_cylinder_022.use_mirror_vertex_groups = False
me_cylinder_022.update()
me_cylinder_023 = bpy.data.meshes.new('Cylinder.023')
me_cylinder_023.from_pydata([(-3.217, 0.4729, 4.33), (0.2973, 0.6036, 1.23), (-3.404, 0.4095, 4.271), (0.05917, 0.5227, 1.154), (-3.54, 0.2364, 4.228), (-0.1152, 0.3018, 1.099), (-3.59, -1.013e-06, 4.212), (-0.179, -9.537e-07, 1.079), (-3.54, -0.2364, 4.228), (-0.1152, -0.3018, 1.099), (-3.404, -0.4095, 4.271), (0.05917, -0.5227, 1.154), (-3.217, -0.4729, 4.33), (0.2973, -0.6036, 1.23), (-3.03, -0.4095, 4.39), (0.5355, -0.5227, 1.306), (-2.894, -0.2364, 4.433), (0.7098, -0.3018, 1.361), (-2.844, -1.192e-06, 4.449), (0.7736, -1.222e-06, 1.381), (-2.894, 0.2364, 4.433), (0.7098, 0.3018, 1.361), (-3.03, 0.4095, 4.39), (0.5355, 0.5227, 1.306), (-4.935, 0.3323, 5.231), (-5.066, 0.2878, 5.189), (-5.162, 0.1662, 5.159), (-5.198, -1.043e-06, 5.148), (-5.162, -0.1662, 5.159), (-5.066, -0.2878, 5.189), (-4.935, -0.3324, 5.231), (-4.804, -0.2878, 5.273), (-4.708, -0.1662, 5.303), (-4.673, -1.192e-06, 5.314), (-4.708, 0.1662, 5.303), (-4.804, 0.2878, 5.273)], [], [(0, 1, 3, 2), (2, 3, 5, 4), (4, 5, 7, 6), (6, 7, 9, 8), (8, 9, 11, 10), (10, 11, 13, 12), (12, 13, 15, 14), (14, 15, 17, 16), (16, 17, 19, 18), (18, 19, 21, 20), (3, 1, 23, 21, 19, 17, 15, 13, 11, 9, 7, 5), (20, 21, 23, 22), (22, 23, 1, 0), (6, 8, 28, 27), (24, 25, 26, 27, 28, 29, 30, 31, 32, 33, 34, 35), (22, 0, 24, 35), (0, 2, 25, 24), (4, 6, 27, 26), (20, 22, 35, 34), (2, 4, 26, 25), (18, 20, 34, 33), (16, 18, 33, 32), (14, 16, 32, 31), (12, 14, 31, 30), (10, 12, 30, 29), (8, 10, 29, 28)])
_uv = me_cylinder_023.uv_layers.new(name='UVMap')
_uv.uv.foreach_set('vector', [1.0, 0.5, 1.0, 1.0, 0.9167, 1.0, 0.9167, 0.5, 0.9167, 0.5, 0.9167, 1.0, 0.8333, 1.0, 0.8333, 0.5, 0.8333, 0.5, 0.8333, 1.0, 0.75, 1.0, 0.75, 0.5, 0.75, 0.5, 0.75, 1.0, 0.6667, 1.0, 0.6667, 0.5, 0.6667, 0.5, 0.6667, 1.0, 0.5833, 1.0, 0.5833, 0.5, 0.5833, 0.5, 0.5833, 1.0, 0.5, 1.0, 0.5, 0.5, 0.5, 0.5, 0.5, 1.0, 0.4167, 1.0, 0.4167, 0.5, 0.4167, 0.5, 0.4167, 1.0, 0.3333, 1.0, 0.3333, 0.5, 0.3333, 0.5, 0.3333, 1.0, 0.25, 1.0, 0.25, 0.5, 0.25, 0.5, 0.25, 1.0, 0.1667, 1.0, 0.1667, 0.5, 0.37, 0.4578, 0.25, 0.49, 0.13, 0.4578, 0.04215, 0.37, 0.01, 0.25, 0.04215, 0.13, 0.13, 0.04215, 0.25, 0.01, 0.37, 0.04215, 0.4578, 0.13, 0.49, 0.25, 0.4578, 0.37, 0.1667, 0.5, 0.1667, 1.0, 0.08333, 1.0, 0.08333, 0.5, 0.08333, 0.5, 0.08333, 1.0, 7.451e-08, 1.0, 7.451e-08, 0.5, 0.75, 0.5, 0.6667, 0.5, 0.6667, 0.5, 0.75, 0.5, 0.75, 0.49, 0.87, 0.4578, 0.9578, 0.37, 0.99, 0.25, 0.9578, 0.13, 0.87, 0.04215, 0.75, 0.01, 0.63, 0.04215, 0.5422, 0.13, 0.51, 0.25, 0.5422, 0.37, 0.63, 0.4578, 0.08333, 0.5, 7.451e-08, 0.5, 7.451e-08, 0.5, 0.08333, 0.5, 1.0, 0.5, 0.9167, 0.5, 0.9167, 0.5, 1.0, 0.5, 0.8333, 0.5, 0.75, 0.5, 0.75, 0.5, 0.8333, 0.5, 0.1667, 0.5, 0.08333, 0.5, 0.08333, 0.5, 0.1667, 0.5, 0.9167, 0.5, 0.8333, 0.5, 0.8333, 0.5, 0.9167, 0.5, 0.25, 0.5, 0.1667, 0.5, 0.1667, 0.5, 0.25, 0.5, 0.3333, 0.5, 0.25, 0.5, 0.25, 0.5, 0.3333, 0.5, 0.4167, 0.5, 0.3333, 0.5, 0.3333, 0.5, 0.4167, 0.5, 0.5, 0.5, 0.4167, 0.5, 0.4167, 0.5, 0.5, 0.5, 0.5833, 0.5, 0.5, 0.5, 0.5, 0.5, 0.5833, 0.5, 0.6667, 0.5, 0.5833, 0.5, 0.5833, 0.5, 0.6667, 0.5])
me_cylinder_023.use_remesh_fix_poles = True
me_cylinder_023.use_remesh_preserve_attributes = False
me_cylinder_023.use_mirror_vertex_groups = False
me_cylinder_023.update()
me_cylinder_024 = bpy.data.meshes.new('Cylinder.024')
me_cylinder_024.from_pydata([(3.812, 0.7046, 2.98), (5.073, 2.424, 3.707), (3.949, 0.644, 2.906), (5.213, 2.355, 3.7), (4.049, 0.4783, 2.852), (5.307, 2.231, 3.708), (4.086, 0.2519, 2.833), (5.33, 2.085, 3.729), (4.049, 0.0256, 2.852), (5.276, 1.956, 3.758), (3.949, -0.1401, 2.906), (5.159, 1.878, 3.787), (3.812, -0.2007, 2.98), (5.011, 1.872, 3.807), (3.675, -0.1401, 3.053), (4.87, 1.941, 3.815), (3.575, 0.0256, 3.107), (4.776, 2.065, 3.807), (3.538, 0.2519, 3.127), (4.753, 2.212, 3.786), (3.575, 0.4783, 3.107), (4.807, 2.341, 3.757), (3.675, 0.644, 3.053), (4.924, 2.419, 3.728)], [], [(0, 2, 3, 1), (2, 4, 5, 3), (4, 6, 7, 5), (6, 8, 9, 7), (8, 10, 11, 9), (10, 12, 13, 11), (12, 14, 15, 13), (14, 16, 17, 15), (16, 18, 19, 17), (18, 20, 21, 19), (3, 5, 7, 9, 11, 13, 15, 17, 19, 21, 23, 1), (20, 22, 23, 21), (22, 0, 1, 23), (0, 22, 20, 18, 16, 14, 12, 10, 8, 6, 4, 2)])
_uv = me_cylinder_024.uv_layers.new(name='UVMap')
_uv.uv.foreach_set('vector', [1.0, 0.5, 0.9167, 0.5, 0.9167, 1.0, 1.0, 1.0, 0.9167, 0.5, 0.8333, 0.5, 0.8333, 1.0, 0.9167, 1.0, 0.8333, 0.5, 0.75, 0.5, 0.75, 1.0, 0.8333, 1.0, 0.75, 0.5, 0.6667, 0.5, 0.6667, 1.0, 0.75, 1.0, 0.6667, 0.5, 0.5833, 0.5, 0.5833, 1.0, 0.6667, 1.0, 0.5833, 0.5, 0.5, 0.5, 0.5, 1.0, 0.5833, 1.0, 0.5, 0.5, 0.4167, 0.5, 0.4167, 1.0, 0.5, 1.0, 0.4167, 0.5, 0.3333, 0.5, 0.3333, 1.0, 0.4167, 1.0, 0.3333, 0.5, 0.25, 0.5, 0.25, 1.0, 0.3333, 1.0, 0.25, 0.5, 0.1667, 0.5, 0.1667, 1.0, 0.25, 1.0, 0.37, 0.4578, 0.4578, 0.37, 0.49, 0.25, 0.4578, 0.13, 0.37, 0.04215, 0.25, 0.01, 0.13, 0.04215, 0.04215, 0.13, 0.01, 0.25, 0.04215, 0.37, 0.13, 0.4578, 0.25, 0.49, 0.1667, 0.5, 0.08333, 0.5, 0.08333, 1.0, 0.1667, 1.0, 0.08333, 0.5, 7.451e-08, 0.5, 7.451e-08, 1.0, 0.08333, 1.0, 0.75, 0.49, 0.63, 0.4578, 0.5422, 0.37, 0.51, 0.25, 0.5422, 0.13, 0.63, 0.04215, 0.75, 0.01, 0.87, 0.04215, 0.9578, 0.13, 0.99, 0.25, 0.9578, 0.37, 0.87, 0.4578])
me_cylinder_024.use_remesh_fix_poles = True
me_cylinder_024.use_remesh_preserve_attributes = False
me_cylinder_024.use_mirror_vertex_groups = False
me_cylinder_024.update()
me_cylinder_025 = bpy.data.meshes.new('Cylinder.025')
me_cylinder_025.from_pydata([(-0.9664, 0.4671, 2.418), (2.856, 0.4163, 4.661), (-0.8258, 0.4045, 2.342), (2.981, 0.3605, 4.593), (-0.7229, 0.2336, 2.286), (3.073, 0.2081, 4.544), (-0.6853, -1.073e-06, 2.266), (3.106, -1.073e-06, 4.525), (-0.7229, -0.2336, 2.286), (3.073, -0.2082, 4.544), (-0.8258, -0.4045, 2.342), (2.981, -0.3605, 4.593), (-0.9664, -0.4671, 2.418), (2.856, -0.4163, 4.661), (-1.107, -0.4045, 2.494), (2.73, -0.3605, 4.729), (-1.21, -0.2336, 2.55), (2.639, -0.2082, 4.778), (-1.248, -1.281e-06, 2.57), (2.605, -1.252e-06, 4.797), (-1.21, 0.2336, 2.55), (2.639, 0.2081, 4.778), (-1.107, 0.4045, 2.494), (2.73, 0.3605, 4.729), (4.507, 0.2431, 5.097), (4.423, 0.2807, 5.143), (4.569, 0.1404, 5.064), (4.592, -4.172e-07, 5.051), (4.569, -0.1404, 5.064), (4.507, -0.2431, 5.097), (4.423, -0.2807, 5.143), (4.338, -0.2431, 5.189), (4.276, -0.1404, 5.222), (4.254, -5.364e-07, 5.234), (4.276, 0.1404, 5.222), (4.338, 0.2431, 5.189)], [], [(0, 1, 3, 2), (2, 3, 5, 4), (4, 5, 7, 6), (6, 7, 9, 8), (8, 9, 11, 10), (10, 11, 13, 12), (12, 13, 15, 14), (14, 15, 17, 16), (16, 17, 19, 18), (18, 19, 21, 20), (9, 7, 27, 28), (20, 21, 23, 22), (22, 23, 1, 0), (0, 2, 4, 6, 8, 10, 12, 14, 16, 18, 20, 22), (24, 25, 35, 34, 33, 32, 31, 30, 29, 28, 27, 26), (1, 23, 35, 25), (3, 1, 25, 24), (7, 5, 26, 27), (23, 21, 34, 35), (5, 3, 24, 26), (21, 19, 33, 34), (19, 17, 32, 33), (17, 15, 31, 32), (15, 13, 30, 31), (13, 11, 29, 30), (11, 9, 28, 29)])
_uv = me_cylinder_025.uv_layers.new(name='UVMap')
_uv.uv.foreach_set('vector', [1.0, 0.5, 1.0, 1.0, 0.9167, 1.0, 0.9167, 0.5, 0.9167, 0.5, 0.9167, 1.0, 0.8333, 1.0, 0.8333, 0.5, 0.8333, 0.5, 0.8333, 1.0, 0.75, 1.0, 0.75, 0.5, 0.75, 0.5, 0.75, 1.0, 0.6667, 1.0, 0.6667, 0.5, 0.6667, 0.5, 0.6667, 1.0, 0.5833, 1.0, 0.5833, 0.5, 0.5833, 0.5, 0.5833, 1.0, 0.5, 1.0, 0.5, 0.5, 0.5, 0.5, 0.5, 1.0, 0.4167, 1.0, 0.4167, 0.5, 0.4167, 0.5, 0.4167, 1.0, 0.3333, 1.0, 0.3333, 0.5, 0.3333, 0.5, 0.3333, 1.0, 0.25, 1.0, 0.25, 0.5, 0.25, 0.5, 0.25, 1.0, 0.1667, 1.0, 0.1667, 0.5, 0.6667, 1.0, 0.75, 1.0, 0.75, 1.0, 0.6667, 1.0, 0.1667, 0.5, 0.1667, 1.0, 0.08333, 1.0, 0.08333, 0.5, 0.08333, 0.5, 0.08333, 1.0, 7.451e-08, 1.0, 7.451e-08, 0.5, 0.75, 0.49, 0.87, 0.4578, 0.9578, 0.37, 0.99, 0.25, 0.9578, 0.13, 0.87, 0.04215, 0.75, 0.01, 0.63, 0.04215, 0.5422, 0.13, 0.51, 0.25, 0.5422, 0.37, 0.63, 0.4578, 0.37, 0.4578, 0.25, 0.49, 0.13, 0.4578, 0.04215, 0.37, 0.01, 0.25, 0.04215, 0.13, 0.13, 0.04215, 0.25, 0.01, 0.37, 0.04215, 0.4578, 0.13, 0.49, 0.25, 0.4578, 0.37, 7.451e-08, 1.0, 0.08333, 1.0, 0.08333, 1.0, 7.451e-08, 1.0, 0.9167, 1.0, 1.0, 1.0, 1.0, 1.0, 0.9167, 1.0, 0.75, 1.0, 0.8333, 1.0, 0.8333, 1.0, 0.75, 1.0, 0.08333, 1.0, 0.1667, 1.0, 0.1667, 1.0, 0.08333, 1.0, 0.8333, 1.0, 0.9167, 1.0, 0.9167, 1.0, 0.8333, 1.0, 0.1667, 1.0, 0.25, 1.0, 0.25, 1.0, 0.1667, 1.0, 0.25, 1.0, 0.3333, 1.0, 0.3333, 1.0, 0.25, 1.0, 0.3333, 1.0, 0.4167, 1.0, 0.4167, 1.0, 0.3333, 1.0, 0.4167, 1.0, 0.5, 1.0, 0.5, 1.0, 0.4167, 1.0, 0.5, 1.0, 0.5833, 1.0, 0.5833, 1.0, 0.5, 1.0, 0.5833, 1.0, 0.6667, 1.0, 0.6667, 1.0, 0.5833, 1.0])
me_cylinder_025.use_remesh_fix_poles = True
me_cylinder_025.use_remesh_preserve_attributes = False
me_cylinder_025.use_mirror_vertex_groups = False
me_cylinder_025.update()
me_cylinder_026 = bpy.data.meshes.new('Cylinder.026')
me_cylinder_026.from_pydata([(2.131, 0.2546, 4.128), (1.718, 1.2, 5.012), (2.136, 0.1501, 4.176), (1.733, 1.105, 5.028), (2.066, 0.03873, 4.21), (1.697, 1.013, 5.039), (1.941, -0.04978, 4.223), (1.618, 0.9484, 5.043), (1.793, -0.09168, 4.21), (1.518, 0.9279, 5.039), (1.663, -0.07575, 4.176), (1.423, 0.9572, 5.028), (1.585, -0.00626, 4.128), (1.36, 1.029, 5.012), (1.58, 0.09817, 4.08), (1.344, 1.123, 4.997), (1.649, 0.2096, 4.046), (1.381, 1.215, 4.986), (1.775, 0.2981, 4.033), (1.459, 1.28, 4.982), (1.922, 0.34, 4.046), (1.56, 1.3, 4.986), (2.053, 0.324, 4.08), (1.654, 1.271, 4.997)], [], [(0, 1, 3, 2), (2, 3, 5, 4), (4, 5, 7, 6), (6, 7, 9, 8), (8, 9, 11, 10), (10, 11, 13, 12), (12, 13, 15, 14), (14, 15, 17, 16), (16, 17, 19, 18), (18, 19, 21, 20), (3, 1, 23, 21, 19, 17, 15, 13, 11, 9, 7, 5), (20, 21, 23, 22), (22, 23, 1, 0), (0, 2, 4, 6, 8, 10, 12, 14, 16, 18, 20, 22)])
_uv = me_cylinder_026.uv_layers.new(name='UVMap')
_uv.uv.foreach_set('vector', [1.0, 0.5, 1.0, 1.0, 0.9167, 1.0, 0.9167, 0.5, 0.9167, 0.5, 0.9167, 1.0, 0.8333, 1.0, 0.8333, 0.5, 0.8333, 0.5, 0.8333, 1.0, 0.75, 1.0, 0.75, 0.5, 0.75, 0.5, 0.75, 1.0, 0.6667, 1.0, 0.6667, 0.5, 0.6667, 0.5, 0.6667, 1.0, 0.5833, 1.0, 0.5833, 0.5, 0.5833, 0.5, 0.5833, 1.0, 0.5, 1.0, 0.5, 0.5, 0.5, 0.5, 0.5, 1.0, 0.4167, 1.0, 0.4167, 0.5, 0.4167, 0.5, 0.4167, 1.0, 0.3333, 1.0, 0.3333, 0.5, 0.3333, 0.5, 0.3333, 1.0, 0.25, 1.0, 0.25, 0.5, 0.25, 0.5, 0.25, 1.0, 0.1667, 1.0, 0.1667, 0.5, 0.37, 0.4578, 0.25, 0.49, 0.13, 0.4578, 0.04215, 0.37, 0.01, 0.25, 0.04215, 0.13, 0.13, 0.04215, 0.25, 0.01, 0.37, 0.04215, 0.4578, 0.13, 0.49, 0.25, 0.4578, 0.37, 0.1667, 0.5, 0.1667, 1.0, 0.08333, 1.0, 0.08333, 0.5, 0.08333, 0.5, 0.08333, 1.0, 7.451e-08, 1.0, 7.451e-08, 0.5, 0.75, 0.49, 0.87, 0.4578, 0.9578, 0.37, 0.99, 0.25, 0.9578, 0.13, 0.87, 0.04215, 0.75, 0.01, 0.63, 0.04215, 0.5422, 0.13, 0.51, 0.25, 0.5422, 0.37, 0.63, 0.4578])
me_cylinder_026.use_remesh_fix_poles = True
me_cylinder_026.use_remesh_preserve_attributes = False
me_cylinder_026.use_mirror_vertex_groups = False
me_cylinder_026.update()
me_cylinder_027 = bpy.data.meshes.new('Cylinder.027')
me_cylinder_027.from_pydata([(0.6819, 0.01826, 3.539), (1.989, -2.347, 4.18), (0.8317, -0.009569, 3.527), (2.107, -2.369, 4.171), (0.9413, -0.08561, 3.495), (2.194, -2.429, 4.145), (0.9814, -0.1895, 3.451), (2.225, -2.511, 4.111), (0.9413, -0.2934, 3.407), (2.194, -2.593, 4.076), (0.8317, -0.3694, 3.375), (2.107, -2.653, 4.051), (0.6819, -0.3972, 3.363), (1.989, -2.675, 4.041), (0.5321, -0.3694, 3.375), (1.871, -2.653, 4.051), (0.4225, -0.2934, 3.407), (1.785, -2.593, 4.076), (0.3823, -0.1895, 3.451), (1.753, -2.511, 4.111), (0.4225, -0.08561, 3.495), (1.785, -2.429, 4.145), (0.5321, -0.009569, 3.527), (1.871, -2.369, 4.171)], [], [(4, 5, 7, 6), (10, 11, 13, 12), (2, 3, 5, 4), (8, 9, 11, 10), (0, 1, 3, 2), (12, 13, 15, 14), (6, 7, 9, 8), (14, 15, 17, 16), (16, 17, 19, 18), (18, 19, 21, 20), (9, 7, 5, 3, 1, 23, 21, 19, 17, 15, 13, 11), (20, 21, 23, 22), (22, 23, 1, 0), (14, 16, 18, 20, 22, 0, 2, 4, 6, 8, 10, 12)])
_uv = me_cylinder_027.uv_layers.new(name='UVMap')
_uv.uv.foreach_set('vector', [1.0, 0.5, 1.0, 1.0, 0.9167, 1.0, 0.9167, 0.5, 0.9167, 0.5, 0.9167, 1.0, 0.8333, 1.0, 0.8333, 0.5, 0.8333, 0.5, 0.8333, 1.0, 0.75, 1.0, 0.75, 0.5, 0.75, 0.5, 0.75, 1.0, 0.6667, 1.0, 0.6667, 0.5, 0.6667, 0.5, 0.6667, 1.0, 0.5833, 1.0, 0.5833, 0.5, 0.5833, 0.5, 0.5833, 1.0, 0.5, 1.0, 0.5, 0.5, 0.5, 0.5, 0.5, 1.0, 0.4167, 1.0, 0.4167, 0.5, 0.4167, 0.5, 0.4167, 1.0, 0.3333, 1.0, 0.3333, 0.5, 0.3333, 0.5, 0.3333, 1.0, 0.25, 1.0, 0.25, 0.5, 0.25, 0.5, 0.25, 1.0, 0.1667, 1.0, 0.1667, 0.5, 0.4578, 0.13, 0.49, 0.25, 0.4578, 0.37, 0.37, 0.4578, 0.25, 0.49, 0.13, 0.4578, 0.04215, 0.37, 0.01, 0.25, 0.04215, 0.13, 0.13, 0.04215, 0.25, 0.01, 0.37, 0.04215, 0.1667, 0.5, 0.1667, 1.0, 0.08333, 1.0, 0.08333, 0.5, 0.08333, 0.5, 0.08333, 1.0, 7.451e-08, 1.0, 7.451e-08, 0.5, 0.63, 0.04215, 0.5422, 0.13, 0.51, 0.25, 0.5422, 0.37, 0.63, 0.4578, 0.75, 0.49, 0.87, 0.4578, 0.9578, 0.37, 0.99, 0.25, 0.9578, 0.13, 0.87, 0.04215, 0.75, 0.01])
me_cylinder_027.use_remesh_fix_poles = True
me_cylinder_027.use_remesh_preserve_attributes = False
me_cylinder_027.use_mirror_vertex_groups = False
me_cylinder_027.update()
me_cylinder_028 = bpy.data.meshes.new('Cylinder.028')
me_cylinder_028.from_pydata([(-0.2532, -4.178, 3.473), (-2.198, -3.058, 4.146), (-0.2298, -4.227, 3.531), (-2.167, -3.115, 4.181), (-0.2374, -4.339, 3.574), (-2.172, -3.203, 4.204), (-0.2738, -4.483, 3.59), (-2.211, -3.301, 4.21), (-0.3293, -4.62, 3.574), (-2.274, -3.38, 4.198), (-0.389, -4.715, 3.531), (-2.344, -3.421, 4.17), (-0.437, -4.741, 3.473), (-2.402, -3.412, 4.134), (-0.4604, -4.691, 3.415), (-2.433, -3.355, 4.1), (-0.4528, -4.58, 3.372), (-2.428, -3.267, 4.077), (-0.4165, -4.436, 3.356), (-2.389, -3.169, 4.07), (-0.361, -4.298, 3.372), (-2.326, -3.09, 4.083), (-0.3012, -4.204, 3.415), (-2.256, -3.049, 4.11)], [], [(0, 1, 3, 2), (2, 3, 5, 4), (4, 5, 7, 6), (6, 7, 9, 8), (8, 9, 11, 10), (10, 11, 13, 12), (12, 13, 15, 14), (14, 15, 17, 16), (16, 17, 19, 18), (18, 19, 21, 20), (3, 1, 23, 21, 19, 17, 15, 13, 11, 9, 7, 5), (20, 21, 23, 22), (22, 23, 1, 0), (0, 2, 4, 6, 8, 10, 12, 14, 16, 18, 20, 22)])
_uv = me_cylinder_028.uv_layers.new(name='UVMap')
_uv.uv.foreach_set('vector', [1.0, 0.5, 1.0, 1.0, 0.9167, 1.0, 0.9167, 0.5, 0.9167, 0.5, 0.9167, 1.0, 0.8333, 1.0, 0.8333, 0.5, 0.8333, 0.5, 0.8333, 1.0, 0.75, 1.0, 0.75, 0.5, 0.75, 0.5, 0.75, 1.0, 0.6667, 1.0, 0.6667, 0.5, 0.6667, 0.5, 0.6667, 1.0, 0.5833, 1.0, 0.5833, 0.5, 0.5833, 0.5, 0.5833, 1.0, 0.5, 1.0, 0.5, 0.5, 0.5, 0.5, 0.5, 1.0, 0.4167, 1.0, 0.4167, 0.5, 0.4167, 0.5, 0.4167, 1.0, 0.3333, 1.0, 0.3333, 0.5, 0.3333, 0.5, 0.3333, 1.0, 0.25, 1.0, 0.25, 0.5, 0.25, 0.5, 0.25, 1.0, 0.1667, 1.0, 0.1667, 0.5, 0.37, 0.4578, 0.25, 0.49, 0.13, 0.4578, 0.04215, 0.37, 0.01, 0.25, 0.04215, 0.13, 0.13, 0.04215, 0.25, 0.01, 0.37, 0.04215, 0.4578, 0.13, 0.49, 0.25, 0.4578, 0.37, 0.1667, 0.5, 0.1667, 1.0, 0.08333, 1.0, 0.08333, 0.5, 0.08333, 0.5, 0.08333, 1.0, 7.451e-08, 1.0, 7.451e-08, 0.5, 0.75, 0.49, 0.87, 0.4578, 0.9578, 0.37, 0.99, 0.25, 0.9578, 0.13, 0.87, 0.04215, 0.75, 0.01, 0.63, 0.04215, 0.5422, 0.13, 0.51, 0.25, 0.5422, 0.37, 0.63, 0.4578])
me_cylinder_028.use_remesh_fix_poles = True
me_cylinder_028.use_remesh_preserve_attributes = False
me_cylinder_028.use_mirror_vertex_groups = False
me_cylinder_028.update()
me_cylinder_029 = bpy.data.meshes.new('Cylinder.029')
me_cylinder_029.from_pydata([(-0.4354, -3.777, 3.001), (-0.5661, -0.2625, -0.099), (-0.372, -3.964, 2.942), (-0.4852, -0.5007, -0.1746), (-0.1989, -4.1, 2.899), (-0.2643, -0.675, -0.23), (0.03752, -4.15, 2.883), (0.03752, -0.7389, -0.2502), (0.274, -4.1, 2.899), (0.3393, -0.675, -0.23), (0.447, -3.964, 2.942), (0.5602, -0.5007, -0.1746), (0.5104, -3.777, 3.001), (0.6411, -0.2625, -0.099), (0.447, -3.59, 3.061), (0.5602, -0.02438, -0.02338), (0.274, -3.454, 3.104), (0.3393, 0.15, 0.03198), (0.03752, -3.404, 3.12), (0.03752, 0.2138, 0.05224), (-0.1989, -3.454, 3.104), (-0.2643, 0.15, 0.03198), (-0.372, -3.59, 3.061), (-0.4852, -0.02438, -0.02338), (-0.3422, -5.565, 3.939), (-0.2914, -5.715, 3.891), (-0.1524, -5.825, 3.856), (0.03752, -5.865, 3.844), (0.2274, -5.825, 3.856), (0.3664, -5.715, 3.891), (0.4173, -5.565, 3.939), (0.3664, -5.415, 3.986), (0.2274, -5.306, 4.021), (0.03752, -5.265, 4.034), (-0.1524, -5.306, 4.021), (-0.2914, -5.415, 3.986), (1.118, -5.619, 4.802), (1.161, -5.707, 4.779), (1.241, -5.751, 4.753), (1.339, -5.74, 4.73), (1.427, -5.677, 4.717), (1.482, -5.578, 4.717), (1.489, -5.471, 4.731), (1.446, -5.383, 4.754), (1.365, -5.338, 4.781), (1.268, -5.349, 4.803), (1.18, -5.412, 4.816), (1.125, -5.511, 4.816), (0.5814, -0.5372, 0.01492), (0.5324, -0.6239, -0.00483)], [], [(0, 1, 3, 2), (2, 3, 5, 4), (4, 5, 7, 6), (6, 7, 9, 8), (8, 9, 11, 10), (10, 11, 13, 12), (12, 13, 15, 14), (14, 15, 17, 16), (16, 17, 19, 18), (18, 19, 21, 20), (3, 1, 23, 21, 19, 17, 15, 13, 11, 9, 7, 5), (20, 21, 23, 22), (22, 23, 1, 0), (6, 8, 28, 27), (24, 25, 37, 36), (22, 0, 24, 35), (0, 2, 25, 24), (4, 6, 27, 26), (20, 22, 35, 34), (2, 4, 26, 25), (18, 20, 34, 33), (16, 18, 33, 32), (14, 16, 32, 31), (12, 14, 31, 30), (10, 12, 30, 29), (8, 10, 29, 28), (36, 37, 38, 39, 40, 41, 42, 43, 44, 45, 46, 47), (31, 32, 44, 43), (28, 29, 41, 40), (35, 24, 36, 47), (25, 26, 38, 37), (32, 33, 45, 44), (29, 30, 42, 41), (26, 27, 39, 38), (33, 34, 46, 45), (30, 31, 43, 42), (27, 28, 40, 39), (34, 35, 47, 46), (5, 7, 49, 48)])
_uv = me_cylinder_029.uv_layers.new(name='UVMap')
_uv.uv.foreach_set('vector', [1.0, 0.5, 1.0, 1.0, 0.9167, 1.0, 0.9167, 0.5, 0.9167, 0.5, 0.9167, 1.0, 0.8333, 1.0, 0.8333, 0.5, 0.8333, 0.5, 0.8333, 1.0, 0.75, 1.0, 0.75, 0.5, 0.75, 0.5, 0.75, 1.0, 0.6667, 1.0, 0.6667, 0.5, 0.6667, 0.5, 0.6667, 1.0, 0.5833, 1.0, 0.5833, 0.5, 0.5833, 0.5, 0.5833, 1.0, 0.5, 1.0, 0.5, 0.5, 0.5, 0.5, 0.5, 1.0, 0.4167, 1.0, 0.4167, 0.5, 0.4167, 0.5, 0.4167, 1.0, 0.3333, 1.0, 0.3333, 0.5, 0.3333, 0.5, 0.3333, 1.0, 0.25, 1.0, 0.25, 0.5, 0.25, 0.5, 0.25, 1.0, 0.1667, 1.0, 0.1667, 0.5, 0.37, 0.4578, 0.25, 0.49, 0.13, 0.4578, 0.04215, 0.37, 0.01, 0.25, 0.04215, 0.13, 0.13, 0.04215, 0.25, 0.01, 0.37, 0.04215, 0.4578, 0.13, 0.49, 0.25, 0.4578, 0.37, 0.1667, 0.5, 0.1667, 1.0, 0.08333, 1.0, 0.08333, 0.5, 0.08333, 0.5, 0.08333, 1.0, 7.451e-08, 1.0, 7.451e-08, 0.5, 0.75, 0.5, 0.6667, 0.5, 0.6667, 0.5, 0.75, 0.5, 1.0, 0.5, 0.9167, 0.5, 0.9167, 0.5, 1.0, 0.5, 0.08333, 0.5, 7.451e-08, 0.5, 7.451e-08, 0.5, 0.08333, 0.5, 1.0, 0.5, 0.9167, 0.5, 0.9167, 0.5, 1.0, 0.5, 0.8333, 0.5, 0.75, 0.5, 0.75, 0.5, 0.8333, 0.5, 0.1667, 0.5, 0.08333, 0.5, 0.08333, 0.5, 0.1667, 0.5, 0.9167, 0.5, 0.8333, 0.5, 0.8333, 0.5, 0.9167, 0.5, 0.25, 0.5, 0.1667, 0.5, 0.1667, 0.5, 0.25, 0.5, 0.3333, 0.5, 0.25, 0.5, 0.25, 0.5, 0.3333, 0.5, 0.4167, 0.5, 0.3333, 0.5, 0.3333, 0.5, 0.4167, 0.5, 0.5, 0.5, 0.4167, 0.5, 0.4167, 0.5, 0.5, 0.5, 0.5833, 0.5, 0.5, 0.5, 0.5, 0.5, 0.5833, 0.5, 0.6667, 0.5, 0.5833, 0.5, 0.5833, 0.5, 0.6667, 0.5, 0.75, 0.49, 0.87, 0.4578, 0.9578, 0.37, 0.99, 0.25, 0.9578, 0.13, 0.87, 0.04215, 0.75, 0.01, 0.63, 0.04215, 0.5422, 0.13, 0.51, 0.25, 0.5422, 0.37, 0.63, 0.4578, 0.4167, 0.5, 0.3333, 0.5, 0.3333, 0.5, 0.4167, 0.5, 0.6667, 0.5, 0.5833, 0.5, 0.5833, 0.5, 0.6667, 0.5, 0.08333, 0.5, 7.451e-08, 0.5, 7.451e-08, 0.5, 0.08333, 0.5, 0.9167, 0.5, 0.8333, 0.5, 0.8333, 0.5, 0.9167, 0.5, 0.3333, 0.5, 0.25, 0.5, 0.25, 0.5, 0.3333, 0.5, 0.5833, 0.5, 0.5, 0.5, 0.5, 0.5, 0.5833, 0.5, 0.8333, 0.5, 0.75, 0.5, 0.75, 0.5, 0.8333, 0.5, 0.25, 0.5, 0.1667, 0.5, 0.1667, 0.5, 0.25, 0.5, 0.5, 0.5, 0.4167, 0.5, 0.4167, 0.5, 0.5, 0.5, 0.75, 0.5, 0.6667, 0.5, 0.6667, 0.5, 0.75, 0.5, 0.1667, 0.5, 0.08333, 0.5, 0.08333, 0.5, 0.1667, 0.5, 0.8333, 1.0, 0.75, 1.0, 0.75, 1.0, 0.8333, 1.0])
me_cylinder_029.use_remesh_fix_poles = True
me_cylinder_029.use_remesh_preserve_attributes = False
me_cylinder_029.use_mirror_vertex_groups = False
me_cylinder_029.update()
me_cylinder_030 = bpy.data.meshes.new('Cylinder.030')
me_cylinder_030.from_pydata([(0.02793, -1.477, 0.9997), (0.9105, -3.996, 2.098), (0.1842, -1.5, 0.9854), (1.002, -4.02, 2.095), (0.2986, -1.562, 0.9463), (1.068, -4.084, 2.088), (0.3405, -1.648, 0.893), (1.093, -4.172, 2.079), (0.2986, -1.733, 0.8396), (1.068, -4.26, 2.069), (0.1842, -1.796, 0.8006), (1.002, -4.325, 2.062), (0.02793, -1.819, 0.7863), (0.9105, -4.348, 2.059), (-0.1284, -1.796, 0.8006), (0.8193, -4.325, 2.062), (-0.2428, -1.733, 0.8396), (0.7526, -4.26, 2.069), (-0.2846, -1.648, 0.893), (0.7282, -4.172, 2.079), (-0.2428, -1.562, 0.9463), (0.7526, -4.084, 2.088), (-0.1284, -1.5, 0.9854), (0.8193, -4.02, 2.095)], [], [(0, 1, 3, 2), (2, 3, 5, 4), (4, 5, 7, 6), (6, 7, 9, 8), (8, 9, 11, 10), (10, 11, 13, 12), (12, 13, 15, 14), (14, 15, 17, 16), (16, 17, 19, 18), (18, 19, 21, 20), (3, 1, 23, 21, 19, 17, 15, 13, 11, 9, 7, 5), (20, 21, 23, 22), (22, 23, 1, 0), (0, 2, 4, 6, 8, 10, 12, 14, 16, 18, 20, 22)])
_uv = me_cylinder_030.uv_layers.new(name='UVMap')
_uv.uv.foreach_set('vector', [1.0, 0.5, 1.0, 1.0, 0.9167, 1.0, 0.9167, 0.5, 0.9167, 0.5, 0.9167, 1.0, 0.8333, 1.0, 0.8333, 0.5, 0.8333, 0.5, 0.8333, 1.0, 0.75, 1.0, 0.75, 0.5, 0.75, 0.5, 0.75, 1.0, 0.6667, 1.0, 0.6667, 0.5, 0.6667, 0.5, 0.6667, 1.0, 0.5833, 1.0, 0.5833, 0.5, 0.5833, 0.5, 0.5833, 1.0, 0.5, 1.0, 0.5, 0.5, 0.5, 0.5, 0.5, 1.0, 0.4167, 1.0, 0.4167, 0.5, 0.4167, 0.5, 0.4167, 1.0, 0.3333, 1.0, 0.3333, 0.5, 0.3333, 0.5, 0.3333, 1.0, 0.25, 1.0, 0.25, 0.5, 0.25, 0.5, 0.25, 1.0, 0.1667, 1.0, 0.1667, 0.5, 0.37, 0.4578, 0.25, 0.49, 0.13, 0.4578, 0.04215, 0.37, 0.01, 0.25, 0.04215, 0.13, 0.13, 0.04215, 0.25, 0.01, 0.37, 0.04215, 0.4578, 0.13, 0.49, 0.25, 0.4578, 0.37, 0.1667, 0.5, 0.1667, 1.0, 0.08333, 1.0, 0.08333, 0.5, 0.08333, 0.5, 0.08333, 1.0, 7.451e-08, 1.0, 7.451e-08, 0.5, 0.75, 0.49, 0.87, 0.4578, 0.9578, 0.37, 0.99, 0.25, 0.9578, 0.13, 0.87, 0.04215, 0.75, 0.01, 0.63, 0.04215, 0.5422, 0.13, 0.51, 0.25, 0.5422, 0.37, 0.63, 0.4578])
me_cylinder_030.use_remesh_fix_poles = True
me_cylinder_030.use_remesh_preserve_attributes = False
me_cylinder_030.use_mirror_vertex_groups = False
me_cylinder_030.update()

# ---- objects
ob_light = bpy.data.objects.new('Light', light_light)
ob_camera = bpy.data.objects.new('Camera', cam_camera)
ob_cylinder = bpy.data.objects.new('Cylinder', me_cylinder)
ob_cylinder_004 = bpy.data.objects.new('Cylinder.004', me_cylinder_004)
ob_cylinder_001 = bpy.data.objects.new('Cylinder.001', me_cylinder_001)
ob_cylinder_017 = bpy.data.objects.new('Cylinder.017', me_cylinder_017)
ob_cylinder_018 = bpy.data.objects.new('Cylinder.018', me_cylinder_018)
ob_cylinder_019 = bpy.data.objects.new('Cylinder.019', me_cylinder_019)
ob_cylinder_020 = bpy.data.objects.new('Cylinder.020', me_cylinder_020)
ob_cylinder_021 = bpy.data.objects.new('Cylinder.021', me_cylinder_021)
ob_cylinder_022 = bpy.data.objects.new('Cylinder.022', me_cylinder_022)
ob_cylinder_023 = bpy.data.objects.new('Cylinder.023', me_cylinder_023)
ob_cylinder_024 = bpy.data.objects.new('Cylinder.024', me_cylinder_024)
ob_cylinder_025 = bpy.data.objects.new('Cylinder.025', me_cylinder_025)
ob_cylinder_026 = bpy.data.objects.new('Cylinder.026', me_cylinder_026)
ob_cylinder_027 = bpy.data.objects.new('Cylinder.027', me_cylinder_027)
ob_cylinder_028 = bpy.data.objects.new('Cylinder.028', me_cylinder_028)
ob_cylinder_029 = bpy.data.objects.new('Cylinder.029', me_cylinder_029)
ob_cylinder_030 = bpy.data.objects.new('Cylinder.030', me_cylinder_030)

# ---- transforms, parenting, visibility, modifiers, constraints
ob_light.location = (4.076, 1.005, 5.904)
ob_light.rotation_euler = (0.6503, 0.05522, 1.866)
ob_light.lock_rotations_4d = False
ob_light.empty_display_type = 'ARROWS'
ob_light.color = (0.0, 0.0, 0.0, 0.0)
ob_light.lineart.crease_threshold = 0.0
ob_camera.location = (7.359, -6.926, 4.958)
ob_camera.rotation_euler = (1.109, 0.0, 0.8149)
ob_camera.lock_rotations_4d = False
ob_camera.empty_display_type = 'ARROWS'
ob_camera.color = (0.0, 0.0, 0.0, 0.0)
ob_camera.display_type = 'WIRE'
ob_camera.lineart.crease_threshold = 0.0
ob_cylinder.location = (0.0, 0.0, 0.3387)
ob_cylinder.scale = (0.124, 0.124, 0.3039)
ob_cylinder.lineart.crease_threshold = 0.0
ob_cylinder_004.location = (0.0, 0.0, 0.3387)
ob_cylinder_004.scale = (0.124, 0.124, 0.3039)
ob_cylinder_004.lineart.crease_threshold = 0.0
ob_cylinder_001.location = (-2.973, 0.0, 0.3387)
ob_cylinder_001.scale = (0.124, 0.124, 0.3039)
ob_cylinder_001.lineart.crease_threshold = 0.0
ob_cylinder_017.location = (-2.973, 0.0, 0.3387)
ob_cylinder_017.scale = (0.124, 0.124, 0.3039)
ob_cylinder_017.lineart.crease_threshold = 0.0
ob_cylinder_018.location = (-2.973, 0.0, 0.3387)
ob_cylinder_018.scale = (0.124, 0.124, 0.3039)
ob_cylinder_018.lineart.crease_threshold = 0.0
ob_cylinder_019.location = (-2.973, 0.0, 0.3387)
ob_cylinder_019.scale = (0.124, 0.124, 0.3039)
ob_cylinder_019.lineart.crease_threshold = 0.0
ob_cylinder_020.location = (-2.973, 0.0, 0.3387)
ob_cylinder_020.scale = (0.124, 0.124, 0.3039)
ob_cylinder_020.lineart.crease_threshold = 0.0
ob_cylinder_021.location = (-2.973, 0.0, 0.3387)
ob_cylinder_021.scale = (0.124, 0.124, 0.3039)
ob_cylinder_021.lineart.crease_threshold = 0.0
ob_cylinder_022.location = (-2.973, 0.0, 0.3387)
ob_cylinder_022.scale = (0.124, 0.124, 0.3039)
ob_cylinder_022.lineart.crease_threshold = 0.0
ob_cylinder_023.location = (-2.973, 0.0, 0.3387)
ob_cylinder_023.scale = (0.124, 0.124, 0.3039)
ob_cylinder_023.lineart.crease_threshold = 0.0
ob_cylinder_024.location = (-2.973, 0.0, 0.3387)
ob_cylinder_024.scale = (0.124, 0.124, 0.3039)
ob_cylinder_024.lineart.crease_threshold = 0.0
ob_cylinder_025.location = (-2.973, 0.0, 0.3387)
ob_cylinder_025.scale = (0.124, 0.124, 0.3039)
ob_cylinder_025.lineart.crease_threshold = 0.0
ob_cylinder_026.location = (-2.973, 0.0, 0.3387)
ob_cylinder_026.scale = (0.124, 0.124, 0.3039)
ob_cylinder_026.lineart.crease_threshold = 0.0
ob_cylinder_027.location = (-2.973, 0.0, 0.3387)
ob_cylinder_027.scale = (0.124, 0.124, 0.3039)
ob_cylinder_027.lineart.crease_threshold = 0.0
ob_cylinder_028.location = (-2.973, 0.0, 0.3387)
ob_cylinder_028.scale = (0.124, 0.124, 0.3039)
ob_cylinder_028.lineart.crease_threshold = 0.0
ob_cylinder_029.location = (-2.973, 0.0, 0.3387)
ob_cylinder_029.scale = (0.124, 0.124, 0.3039)
ob_cylinder_029.lineart.crease_threshold = 0.0
ob_cylinder_030.location = (-2.973, 0.0, 0.3387)
ob_cylinder_030.scale = (0.124, 0.124, 0.3039)
ob_cylinder_030.lineart.crease_threshold = 0.0

# ---- collection membership
col_collection.objects.link(ob_light)
col_collection.objects.link(ob_camera)
col_collection.objects.link(ob_cylinder)
col_collection.objects.link(ob_cylinder_004)
col_collection.objects.link(ob_cylinder_001)
col_collection.objects.link(ob_cylinder_017)
col_collection.objects.link(ob_cylinder_018)
col_collection.objects.link(ob_cylinder_019)
col_collection.objects.link(ob_cylinder_020)
col_collection.objects.link(ob_cylinder_021)
col_collection.objects.link(ob_cylinder_022)
col_collection.objects.link(ob_cylinder_023)
col_collection.objects.link(ob_cylinder_024)
col_collection.objects.link(ob_cylinder_025)
col_collection.objects.link(ob_cylinder_026)
col_collection.objects.link(ob_cylinder_027)
col_collection.objects.link(ob_cylinder_028)
col_collection.objects.link(ob_cylinder_029)
col_collection.objects.link(ob_cylinder_030)

# ---- scene / render settings (as saved in the file)
scene.camera = ob_camera
scene.frame_start = 1; scene.frame_end = 250; scene.frame_set(64)
scene.render.engine = 'BLENDER_EEVEE_NEXT'
scene.cycles.use_denoising = False
scene.cycles.samples = 128
scene.cycles.sampling_pattern = 'TABULATED_SOBOL'
scene.cycles.use_adaptive_sampling = False
scene.cycles.use_light_tree = False
scene.view_settings.view_transform = 'Filmic'
bpy.context.view_layer.update()
